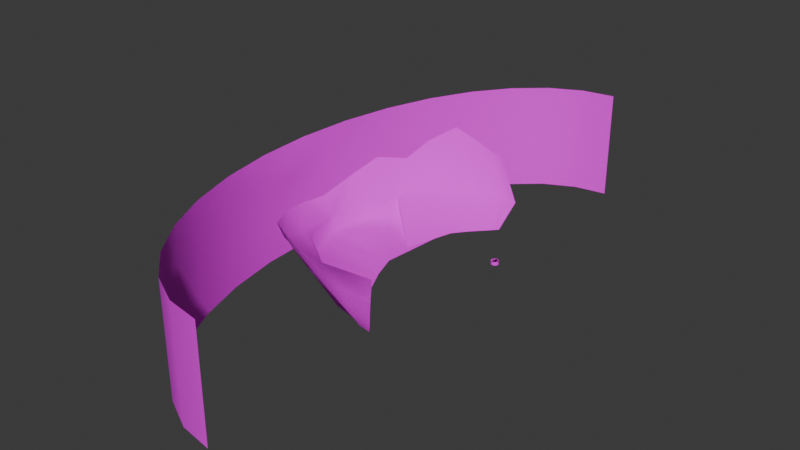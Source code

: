 # Source: Assets.blend  (saved by Blender 4.5.90; exported with 4.5.12 LTS)
import bpy
from mathutils import Matrix  # noqa: F401  (used for matrix-valued properties, if any)

bpy.ops.wm.read_factory_settings(use_empty=True)
scene = bpy.context.scene
scene.name = 'Scene'

# ---- collections
col_collection = bpy.data.collections.new('Collection'); scene.collection.children.link(col_collection)

# ---- images (referenced by path relative to the original .blend; pixels are not part of the script)
import os
ASSET_DIR = os.environ.get("B2B_ASSET_DIR", "")  # directory of the original .blend (textures are referenced by path, not embedded)
HERE = os.path.dirname(os.path.abspath(__file__))  # packed textures are extracted next to this script under _unpacked/

def load_image(name, relpath, width, height, colorspace="sRGB"):
    """Load a texture the original file referenced (path relative to the .blend, or extracted next to this script)."""
    p = next((c for c in (os.path.join(HERE, relpath), os.path.join(ASSET_DIR, relpath)) if relpath and os.path.exists(c)), "")
    if p:
        img = bpy.data.images.load(p, check_existing=True)
        img.name = name
    else:  # same state as the original file: an image datablock whose file is absent (Cycles renders it pink)
        img = bpy.data.images.new(name, width, height)
        img.source = "FILE"
        img.filepath = "//" + (relpath or name)
    img.colorspace_settings.name = colorspace
    return img
img_t_rockfloor01_png = load_image('T_rockfloor01.png', 'Textures/T_rockfloor01.png', 1024, 1024, 'sRGB')
img_t_rockfloor02_png = load_image('T_rockfloor02.png', 'Textures/T_rockfloor02.png', 1024, 1024, 'sRGB')
img_t_background01_png = load_image('t_background01.png', 'Textures/t_background01.png', 1024, 1024, 'sRGB')

# ---- materials (node trees are filled in below, after node groups)
mat_m_roomwall01 = bpy.data.materials.new('m_roomwall01')
mat_m_stonewall01 = bpy.data.materials.new('m_stonewall01')
mat_m_stonefloor01 = bpy.data.materials.new('m_stonefloor01')
mat_m_stonetile01 = bpy.data.materials.new('m_stonetile01')
mat_m_woodstairs01 = bpy.data.materials.new('m_woodstairs01')
mat_t_backgroun01 = bpy.data.materials.new('T_backgroun01')

# ---- material node trees
mat_m_roomwall01.use_nodes = True; mat_m_roomwall01.node_tree.nodes.clear()
_N = mat_m_roomwall01.node_tree.nodes; _L = mat_m_roomwall01.node_tree.links
n0 = _N.new('ShaderNodeBsdfPrincipled'); n0.name = 'Principled BSDF'; n0.location = (-200, 100)
n0.inputs[0].default_value = (0.132, 0.04182, 0.05925, 1.0)
n0.inputs[2].default_value = 1.0
n1 = _N.new('ShaderNodeOutputMaterial'); n1.name = 'Material Output'; n1.location = (200, 100)
_L.new(n0.outputs[0], n1.inputs[0])
n1.is_active_output = True
mat_m_stonewall01.use_nodes = True; mat_m_stonewall01.node_tree.nodes.clear()
_N = mat_m_stonewall01.node_tree.nodes; _L = mat_m_stonewall01.node_tree.links
n0 = _N.new('ShaderNodeBsdfPrincipled'); n0.name = 'Principled BSDF'; n0.location = (-200, 100)
n0.inputs[2].default_value = 1.0
n1 = _N.new('ShaderNodeOutputMaterial'); n1.name = 'Material Output'; n1.location = (200, 100)
n2 = _N.new('ShaderNodeTexImage'); n2.name = 'Image Texture'; n2.location = (-490, 80)
n2.image = img_t_rockfloor01_png
_L.new(n0.outputs[0], n1.inputs[0])
_L.new(n2.outputs[0], n0.inputs[0])
n1.is_active_output = True
mat_m_stonefloor01.use_nodes = True; mat_m_stonefloor01.node_tree.nodes.clear()
_N = mat_m_stonefloor01.node_tree.nodes; _L = mat_m_stonefloor01.node_tree.links
n0 = _N.new('ShaderNodeBsdfPrincipled'); n0.name = 'Principled BSDF'; n0.location = (-200, 100)
n0.inputs[2].default_value = 1.0
n1 = _N.new('ShaderNodeOutputMaterial'); n1.name = 'Material Output'; n1.location = (200, 100)
n2 = _N.new('ShaderNodeTexImage'); n2.name = 'Image Texture'; n2.location = (-490, 80)
n2.image = img_t_rockfloor01_png
_L.new(n0.outputs[0], n1.inputs[0])
_L.new(n2.outputs[0], n0.inputs[0])
n1.is_active_output = True
mat_m_stonetile01.use_nodes = True; mat_m_stonetile01.node_tree.nodes.clear()
_N = mat_m_stonetile01.node_tree.nodes; _L = mat_m_stonetile01.node_tree.links
n0 = _N.new('ShaderNodeBsdfPrincipled'); n0.name = 'Principled BSDF'; n0.location = (-200, 100)
n0.inputs[2].default_value = 1.0
n1 = _N.new('ShaderNodeOutputMaterial'); n1.name = 'Material Output'; n1.location = (200, 100)
n2 = _N.new('ShaderNodeTexImage'); n2.name = 'Image Texture'; n2.location = (-490, 80)
n2.image = img_t_rockfloor02_png
_L.new(n0.outputs[0], n1.inputs[0])
_L.new(n2.outputs[0], n0.inputs[0])
n1.is_active_output = True
mat_m_woodstairs01.use_nodes = True; mat_m_woodstairs01.node_tree.nodes.clear()
_N = mat_m_woodstairs01.node_tree.nodes; _L = mat_m_woodstairs01.node_tree.links
n0 = _N.new('ShaderNodeBsdfPrincipled'); n0.name = 'Principled BSDF'; n0.location = (-200, 100)
n0.inputs[0].default_value = (0.1601, 0.04571, 0.0, 1.0)
n0.inputs[2].default_value = 1.0
n1 = _N.new('ShaderNodeOutputMaterial'); n1.name = 'Material Output'; n1.location = (200, 100)
_L.new(n0.outputs[0], n1.inputs[0])
n1.is_active_output = True
mat_t_backgroun01.use_nodes = True; mat_t_backgroun01.node_tree.nodes.clear()
_N = mat_t_backgroun01.node_tree.nodes; _L = mat_t_backgroun01.node_tree.links
n0 = _N.new('ShaderNodeBsdfPrincipled'); n0.name = 'Principled BSDF'; n0.location = (-200, 100)
n0.inputs[2].default_value = 1.0
n1 = _N.new('ShaderNodeOutputMaterial'); n1.name = 'Material Output'; n1.location = (200, 100)
n2 = _N.new('ShaderNodeTexImage'); n2.name = 'Image Texture'; n2.location = (-490, 80)
n2.image = img_t_background01_png
_L.new(n0.outputs[0], n1.inputs[0])
_L.new(n2.outputs[0], n0.inputs[0])
n1.is_active_output = True

# ---- world
world_world = bpy.data.worlds.new('World'); scene.world = world_world
world_world.use_nodes = True; world_world.node_tree.nodes.clear()
_N = world_world.node_tree.nodes; _L = world_world.node_tree.links
n0 = _N.new('ShaderNodeOutputWorld'); n0.name = 'World Output'; n0.location = (200, 100)
n1 = _N.new('ShaderNodeBackground'); n1.name = 'Background'; n1.location = (-200, 100)
n1.inputs[0].default_value = (0.05088, 0.05088, 0.05088, 1.0)
_L.new(n1.outputs[0], n0.inputs[0])
n0.is_active_output = True
world_world.color = (0.05088, 0.05088, 0.05088)
world_world.sun_shadow_jitter_overblur = 0.0

# ---- meshes
me_cylinder_001 = bpy.data.meshes.new('Cylinder.001')
me_cylinder_001.from_pydata([(0.0, 4.977, 0.0), (0.971, 4.881, 0.0), (1.905, 4.598, 0.0), (2.765, 4.138, 0.0), (3.519, 3.519, 0.0), (4.138, 2.765, 0.0), (4.598, 1.905, 0.0), (4.881, 0.971, 0.0), (4.977, 0.0, 0.0), (4.881, -0.971, 0.0), (4.598, -1.905, 0.0), (4.138, -2.765, 0.0), (3.519, -3.519, 0.0), (2.765, -4.138, 0.0), (1.905, -4.598, 0.0), (0.971, -4.881, 0.0), (0.0, -4.977, 0.0), (-0.971, -4.881, 0.0), (-1.905, -4.598, 0.0), (-2.765, -4.138, 0.0), (-3.519, -3.519, 0.0), (-4.138, -2.765, 0.0), (-4.598, -1.905, 0.0), (-4.881, -0.971, 0.0), (-4.977, 0.0, 0.0), (-4.881, 0.971, 0.0), (-4.598, 1.905, 0.0), (-4.138, 2.765, 0.0), (-3.519, 3.519, 0.0), (-2.765, 4.138, 0.0), (-1.905, 4.598, 0.0), (-0.971, 4.881, 0.0), (-0.971, 4.881, -0.539), (-1.905, 4.598, -0.539), (-2.765, 4.138, -0.539), (-3.519, 3.519, -0.539), (-4.138, 2.765, -0.539), (-4.598, 1.905, -0.539), (-4.881, 0.971, -0.539), (-4.977, 0.0, -0.539), (-4.881, -0.971, -0.539), (-4.598, -1.905, -0.539), (-4.138, -2.765, -0.539), (-3.519, -3.519, -0.539), (-2.765, -4.138, -0.539), (-1.905, -4.598, -0.539), (-0.971, -4.881, -0.539), (0.0, -4.977, -0.539), (0.971, -4.881, -0.539), (1.905, -4.598, -0.539), (2.765, -4.138, -0.539), (3.519, -3.519, -0.539), (4.138, -2.765, -0.539), (4.598, -1.905, -0.539), (4.881, -0.971, -0.539), (4.977, 0.0, -0.539), (4.881, 0.971, -0.539), (4.598, 1.905, -0.539), (4.138, 2.765, -0.539), (3.519, 3.519, -0.539), (2.765, 4.138, -0.539), (1.905, 4.598, -0.539), (0.0, 4.977, -0.539), (0.971, 4.881, -0.539), (-6.262, -4.184, 0.0), (-6.958, -2.882, 0.0), (-7.387, -1.469, 0.0), (-7.531, 0.0, 0.0), (-7.387, 1.469, 0.0), (-6.958, 2.882, 0.0), (-6.958, 2.882, -0.539), (-7.387, 1.469, -0.539), (-7.531, 0.0, -0.539), (-7.387, -1.469, -0.539), (-6.958, -2.882, -0.539), (-6.262, -4.184, -0.539), (-6.356, -2.743, -0.4421), (-6.356, -2.743, -0.04058), (-4.608, -1.928, -0.4421), (-4.608, -1.928, -0.04058), (-5.799, -3.781, -0.2539), (-5.799, -3.781, 0.1476), (-4.215, -2.682, -0.2539), (-4.215, -2.682, 0.1476), (-5.074, -4.71, -0.06568), (-5.074, -4.71, 0.3359), (-3.699, -3.358, -0.06568), (-3.699, -3.358, 0.3359), (-4.202, -5.502, 0.1226), (-4.202, -5.502, 0.5241), (-3.076, -3.936, 0.1226), (-3.076, -3.936, 0.5241), (-3.208, -6.135, 0.3108), (-3.208, -6.135, 0.7123), (-2.364, -4.401, 0.3108), (-2.364, -4.401, 0.7123), (-2.121, -6.59, 0.499), (-2.121, -6.59, 0.9006), (-1.584, -4.738, 0.499), (-1.584, -4.738, 0.9006), (-0.9731, -6.854, 0.6872), (-0.9731, -6.854, 1.089), (-0.7573, -4.938, 0.6872), (-0.7573, -4.938, 1.089), (0.2032, -6.92, 0.8755), (0.2032, -6.92, 1.277), (0.09094, -4.995, 0.8755), (0.09094, -4.995, 1.277), (1.374, -6.785, 1.064), (1.374, -6.785, 1.465), (0.9366, -4.907, 1.064), (0.9366, -4.907, 1.465), (2.504, -6.454, 1.252), (2.504, -6.454, 1.653), (1.755, -4.677, 1.252), (1.755, -4.677, 1.653), (3.562, -5.936, 1.44), (3.562, -5.936, 1.842), (2.523, -4.312, 1.44), (2.523, -4.312, 1.842), (4.517, -5.246, 1.628), (4.517, -5.246, 2.03), (3.217, -3.822, 1.628), (3.217, -3.822, 2.03), (5.342, -4.404, 1.817), (5.342, -4.404, 2.218), (3.819, -3.221, 1.817), (3.819, -3.221, 2.218), (6.011, -3.435, 2.005), (6.011, -3.435, 2.406), (4.31, -2.527, 2.005), (4.31, -2.527, 2.406), (6.506, -2.366, 2.193), (6.506, -2.366, 2.595), (4.676, -1.759, 2.193), (4.676, -1.759, 2.595), (6.813, -1.228, 2.381), (6.813, -1.228, 2.783), (4.906, -0.941, 2.381), (4.906, -0.941, 2.783), (6.923, -0.05503, 2.57), (6.923, -0.05503, 2.971), (4.995, -0.09542, 2.57), (4.995, -0.09542, 2.971), (6.832, 1.12, 2.758), (6.832, 1.12, 3.159), (4.939, 0.7529, 2.758), (4.939, 0.7529, 3.159), (6.543, 2.262, 2.946), (6.543, 2.262, 3.348), (4.739, 1.579, 2.946), (4.739, 1.579, 3.348), (6.065, 3.339, 3.134), (6.065, 3.339, 3.536), (4.403, 2.36, 3.134), (4.403, 2.36, 3.536), (5.411, 4.319, 3.322), (5.411, 4.319, 3.724), (3.939, 3.073, 3.322), (3.939, 3.073, 3.724), (4.6, 5.174, 3.511), (4.6, 5.174, 3.912), (3.361, 3.696, 3.511), (3.361, 3.696, 3.912), (3.656, 5.879, 3.699), (3.656, 5.879, 4.1), (2.686, 4.212, 3.699), (2.686, 4.212, 4.1), (2.607, 6.414, 3.887), (2.607, 6.414, 4.289), (1.932, 4.607, 3.887), (1.932, 4.607, 4.289), (1.481, 6.763, 4.075), (1.481, 6.763, 4.477), (1.123, 4.868, 4.075), (1.123, 4.868, 4.477), (0.3132, 6.916, 4.264), (0.3132, 6.916, 4.665), (0.2816, 4.988, 4.264), (0.2816, 4.988, 4.665), (-0.864, 6.869, 4.452), (-0.864, 6.869, 4.853), (-0.5682, 4.963, 4.452), (-0.5682, 4.963, 4.853), (-2.016, 6.623, 4.64), (-2.016, 6.623, 5.042), (-1.402, 4.795, 4.64), (-1.402, 4.795, 5.042), (-3.11, 6.185, 4.828), (-3.11, 6.185, 5.23), (-2.194, 4.488, 4.828), (-2.194, 4.488, 5.23), (-4.114, 5.568, 5.016), (-4.114, 5.568, 5.418), (-2.923, 4.051, 5.016), (-2.923, 4.051, 5.418), (-4.998, 4.79, 5.205), (-4.998, 4.79, 5.606), (-3.568, 3.496, 5.205), (-3.568, 3.496, 5.606), (-5.738, 3.873, 5.393), (-5.738, 3.873, 5.794), (-4.109, 2.841, 5.393), (-4.109, 2.841, 5.794), (-6.312, 2.844, 5.581), (-6.312, 2.844, 5.983), (-4.531, 2.103, 5.581), (-4.531, 2.103, 5.983), (-1.965e-08, 4.957, -0.1429), (-1.965e-08, 4.957, 5.691), (0.967, 4.861, -0.1429), (0.967, 4.861, 5.691), (1.897, 4.579, -0.1429), (1.897, 4.579, 5.691), (2.754, 4.121, -0.1429), (2.754, 4.121, 5.691), (3.505, 3.505, -0.1429), (3.505, 3.505, 5.691), (4.121, 2.754, -0.1429), (4.121, 2.754, 5.691), (4.579, 1.897, -0.1429), (4.579, 1.897, 5.691), (4.861, 0.967, -0.1429), (4.861, 0.967, 5.691), (4.957, 1.339e-08, -0.1429), (4.957, 1.339e-08, 5.691), (4.861, -0.967, -0.1429), (4.861, -0.967, 5.691), (4.579, -1.897, -0.1429), (4.579, -1.897, 5.691), (4.121, -2.754, -0.1429), (4.121, -2.754, 5.691), (3.505, -3.505, -0.1429), (3.505, -3.505, 5.691), (2.754, -4.121, -0.1429), (2.754, -4.121, 5.691), (1.897, -4.579, -0.1429), (1.897, -4.579, 5.691), (0.967, -4.861, -0.1429), (0.967, -4.861, 5.691), (-1.965e-08, -4.957, -0.1429), (-1.965e-08, -4.957, 5.691), (-0.967, -4.861, -0.1429), (-0.967, -4.861, 5.691), (-1.897, -4.579, -0.1429), (-1.897, -4.579, 5.691), (-2.754, -4.121, -0.1429), (-2.754, -4.121, 5.691), (-3.505, -3.505, -0.1429), (-3.505, -3.505, 5.691), (-4.121, -2.754, -0.1429), (-4.121, -2.754, 5.691), (-4.579, -1.897, -0.1429), (-4.579, -1.897, 5.691), (-4.861, -0.967, -0.1429), (-4.861, -0.967, 5.691), (-4.957, 1.339e-08, 5.691), (-4.861, 0.967, -0.1429), (-4.861, 0.967, 5.691), (-4.579, 1.897, -0.1429), (-4.579, 1.897, 5.691), (-4.121, 2.754, -0.1429), (-4.121, 2.754, 5.691), (-3.505, 3.505, -0.1429), (-3.505, 3.505, 5.691), (-2.754, 4.121, -0.1429), (-2.754, 4.121, 5.691), (-1.897, 4.579, -0.1429), (-1.897, 4.579, 5.691), (-0.967, 4.861, -0.1429), (-0.967, 4.861, 5.691), (-4.349e-08, 7.031, -2.533e-07), (-4.349e-08, 7.031, 6.0), (1.372, 6.896, -2.533e-07), (1.372, 6.896, 6.0), (2.691, 6.496, -2.533e-07), (2.691, 6.496, 6.0), (3.906, 5.846, -2.533e-07), (3.906, 5.846, 6.0), (4.972, 4.972, -2.533e-07), (4.972, 4.972, 6.0), (5.846, 3.906, -2.533e-07), (5.846, 3.906, 6.0), (6.496, 2.691, -2.533e-07), (6.496, 2.691, 6.0), (6.896, 1.372, -2.533e-07), (6.896, 1.372, 6.0), (7.031, 2.354e-08, -2.533e-07), (7.031, 2.354e-08, 6.0), (6.896, -1.372, -2.533e-07), (6.896, -1.372, 6.0), (6.496, -2.691, -2.533e-07), (6.496, -2.691, 6.0), (5.846, -3.906, -2.533e-07), (5.846, -3.906, 6.0), (4.972, -4.972, -2.533e-07), (4.972, -4.972, 6.0), (3.906, -5.846, -2.533e-07), (3.906, -5.846, 6.0), (2.691, -6.496, -2.533e-07), (2.691, -6.496, 6.0), (1.372, -6.896, -2.533e-07), (1.372, -6.896, 6.0), (-4.349e-08, -7.031, -2.533e-07), (-4.349e-08, -7.031, 6.0), (-1.372, -6.896, -2.533e-07), (-1.372, -6.896, 6.0), (-2.691, -6.496, -2.533e-07), (-2.691, -6.496, 6.0), (-3.906, -5.846, -2.533e-07), (-3.906, -5.846, 6.0), (-4.972, -4.972, -2.533e-07), (-4.972, -4.972, 6.0), (-5.846, -3.906, -2.533e-07), (-5.846, -3.906, 6.0), (-6.496, -2.691, -2.533e-07), (-6.496, -2.691, 6.0), (-6.896, -1.372, -2.533e-07), (-6.896, -1.372, 6.0), (-7.031, 2.354e-08, -2.533e-07), (-7.031, 2.354e-08, 6.0), (-6.896, 1.372, -2.533e-07), (-6.896, 1.372, 6.0), (-6.496, 2.691, -2.533e-07), (-6.496, 2.691, 6.0), (-5.846, 3.906, -2.533e-07), (-5.846, 3.906, 6.0), (-4.972, 4.972, -2.533e-07), (-4.972, 4.972, 6.0), (-3.906, 5.846, -2.533e-07), (-3.906, 5.846, 6.0), (-2.691, 6.496, -2.533e-07), (-2.691, 6.496, 6.0), (-1.372, 6.896, -2.533e-07), (-1.372, 6.896, 6.0), (-1.965e-08, 4.957, 2.929), (0.967, 4.861, 2.929), (1.897, 4.579, 2.929), (2.754, 4.121, 2.929), (3.505, 3.505, 2.929), (4.121, 2.754, 2.929), (4.579, 1.897, 2.929), (4.861, 0.967, 2.929), (4.957, 1.339e-08, 2.929), (4.861, -0.967, 2.929), (4.579, -1.897, 2.929), (4.121, -2.754, 2.929), (3.505, -3.505, 2.929), (2.754, -4.121, 2.929), (1.897, -4.579, 2.929), (0.967, -4.861, 2.929), (-1.965e-08, -4.957, 2.929), (-0.967, -4.861, 2.929), (-1.897, -4.579, 2.929), (-2.754, -4.121, 2.929), (-3.505, -3.505, 2.929), (-4.121, -2.754, 2.929), (-4.579, -1.897, 2.929), (-4.861, -0.967, 2.929), (-4.957, 1.339e-08, 2.929), (-4.861, 0.967, 2.929), (-4.579, 1.897, 2.929), (-4.121, 2.754, 2.929), (-3.505, 3.505, 2.929), (-2.754, 4.121, 2.929), (-1.897, 4.579, 2.929), (-0.967, 4.861, 2.929), (-1.372, 6.896, 2.929), (-2.691, 6.496, 2.929), (-3.906, 5.846, 2.929), (-4.972, 4.972, 2.929), (-5.846, 3.906, 2.929), (-6.496, 2.691, 2.929), (-6.896, 1.372, 2.929), (-7.031, 2.354e-08, 2.929), (-6.896, -1.372, 2.929), (-6.496, -2.691, 2.929), (-5.846, -3.906, 2.929), (-4.972, -4.972, 2.929), (-3.906, -5.846, 2.929), (-2.691, -6.496, 2.929), (-1.372, -6.896, 2.929), (-4.349e-08, -7.031, 2.929), (1.372, -6.896, 2.929), (2.691, -6.496, 2.929), (3.906, -5.846, 2.929), (4.972, -4.972, 2.929), (5.846, -3.906, 2.929), (6.496, -2.691, 2.929), (6.896, -1.372, 2.929), (7.031, 2.354e-08, 2.929), (6.896, 1.372, 2.929), (6.496, 2.691, 2.929), (5.846, 3.906, 2.929), (4.972, 4.972, 2.929), (3.906, 5.846, 2.929), (2.691, 6.496, 2.929), (1.372, 6.896, 2.929), (-4.349e-08, 7.031, 2.929), (-1.965e-08, 4.957, 2.161), (0.967, 4.861, 2.161), (1.897, 4.579, 2.161), (2.754, 4.121, 2.161), (3.505, 3.505, 2.161), (4.121, 2.754, 2.161), (4.579, 1.897, 2.161), (4.861, 0.967, 2.161), (4.957, 1.339e-08, 2.161), (4.861, -0.967, 2.161), (4.579, -1.897, 2.161), (4.121, -2.754, 2.161), (3.505, -3.505, 2.161), (2.754, -4.121, 2.161), (1.897, -4.579, 2.161), (0.967, -4.861, 2.161), (-1.965e-08, -4.957, 2.161), (-0.967, -4.861, 2.161), (-1.897, -4.579, 2.161), (-2.754, -4.121, 2.161), (-3.505, -3.505, 2.161), (-4.121, -2.754, 2.161), (-4.579, -1.897, 2.161), (-4.861, -0.967, 2.161), (-4.861, 0.967, 2.161), (-4.579, 1.897, 2.161), (-4.121, 2.754, 2.161), (-3.505, 3.505, 2.161), (-2.754, 4.121, 2.161), (-1.897, 4.579, 2.161), (-0.967, 4.861, 2.161), (-4.349e-08, 7.031, 2.161), (1.372, 6.896, 2.161), (2.691, 6.496, 2.161), (3.906, 5.846, 2.161), (4.972, 4.972, 2.161), (5.846, 3.906, 2.161), (6.496, 2.691, 2.161), (6.896, 1.372, 2.161), (7.031, 2.354e-08, 2.161), (6.896, -1.372, 2.161), (6.496, -2.691, 2.161), (5.846, -3.906, 2.161), (4.972, -4.972, 2.161), (3.906, -5.846, 2.161), (2.691, -6.496, 2.161), (1.372, -6.896, 2.161), (-4.349e-08, -7.031, 2.161), (-1.372, -6.896, 2.161), (-2.691, -6.496, 2.161), (-3.906, -5.846, 2.161), (-4.972, -4.972, 2.161), (-5.846, -3.906, 2.161), (-6.496, -2.691, 2.161), (-6.896, -1.372, 2.161), (-6.896, 1.372, 2.161), (-6.496, 2.691, 2.161), (-5.846, 3.906, 2.161), (-4.972, 4.972, 2.161), (-3.906, 5.846, 2.161), (-2.691, 6.496, 2.161), (-1.372, 6.896, 2.161), (1.372, 6.896, 1.009), (2.691, 6.496, 1.009), (3.906, 5.846, 1.009), (4.972, 4.972, 1.009), (5.846, 3.906, 1.009), (6.496, 2.691, 1.009), (6.896, 1.372, 1.009), (7.031, 2.354e-08, 1.009), (6.896, -1.372, 1.009), (6.496, -2.691, 1.009), (5.846, -3.906, 1.009), (4.972, -4.972, 1.009), (3.906, -5.846, 1.009), (2.691, -6.496, 1.009), (1.372, -6.896, 1.009), (-4.349e-08, -7.031, 1.009), (-1.372, -6.896, 1.009), (-2.691, -6.496, 1.009), (-3.906, -5.846, 1.009), (-4.972, -4.972, 1.009), (-5.846, -3.906, 1.009), (-6.496, -2.691, 1.009), (-6.896, -1.372, 0.602), (-7.031, 2.354e-08, 0.602), (-6.896, 1.372, 0.602), (-6.496, 2.691, 1.009), (-5.846, 3.906, 1.009), (-4.972, 4.972, 1.009), (-3.906, 5.846, 1.009), (-2.691, 6.496, 1.009), (-1.372, 6.896, 1.009), (-4.349e-08, 7.031, 1.009), (-1.452, 7.285, 6.0), (-1.452, 7.285, 2.959), (-2.845, 6.863, 6.0), (-2.845, 6.863, 2.959), (-4.129, 6.176, 6.0), (-4.129, 6.176, 2.959), (-5.255, 5.252, 6.0), (-5.255, 5.252, 2.959), (-6.179, 4.127, 6.0), (-6.179, 4.127, 2.959), (-6.865, 2.843, 6.0), (-6.865, 2.843, 2.959), (-7.288, 1.449, 6.0), (-7.288, 1.449, 2.959), (-7.431, 2.3e-08, 6.0), (-7.431, 2.3e-08, 3.117), (-7.288, -1.449, 6.0), (-7.288, -1.449, 2.959), (-6.865, -2.843, 6.0), (-6.865, -2.843, 2.959), (-6.179, -4.127, 6.0), (-6.179, -4.127, 2.959), (-5.255, -5.252, 6.0), (-5.255, -5.252, 2.959), (-4.129, -6.176, 6.0), (-4.129, -6.176, 2.959), (-2.845, -6.863, 6.0), (-2.845, -6.863, 2.959), (-1.452, -7.285, 6.0), (-1.452, -7.285, 2.959), (-0.002496, -7.428, 6.0), (-0.002496, -7.428, 2.959), (1.447, -7.285, 6.0), (1.447, -7.285, 2.959), (2.84, -6.863, 6.0), (2.84, -6.863, 2.959), (4.124, -6.176, 6.0), (4.124, -6.176, 2.959), (5.25, -5.252, 6.0), (5.25, -5.252, 2.959), (6.174, -4.127, 6.0), (6.174, -4.127, 2.959), (6.86, -2.843, 6.0), (6.86, -2.843, 2.959), (7.283, -1.449, 6.0), (7.283, -1.449, 2.959), (7.426, 2.3e-08, 6.0), (7.426, 2.3e-08, 2.959), (7.283, 1.449, 6.0), (7.283, 1.449, 2.959), (6.86, 2.843, 6.0), (6.86, 2.843, 2.959), (6.174, 4.127, 6.0), (6.174, 4.127, 2.959), (5.25, 5.252, 6.0), (5.25, 5.252, 2.959), (4.124, 6.176, 6.0), (4.124, 6.176, 2.959), (2.84, 6.863, 6.0), (2.84, 6.863, 2.959), (1.447, 7.285, 6.0), (1.447, 7.285, 2.959), (-0.002496, 7.428, 2.533e-07), (1.447, 7.285, 2.533e-07), (-0.002496, 7.428, 6.0), (-0.002496, 7.428, 2.959), (2.84, 6.863, 2.533e-07), (4.124, 6.176, 2.533e-07), (5.25, 5.252, 2.533e-07), (6.174, 4.127, 2.533e-07), (6.86, 2.843, 2.533e-07), (7.283, 1.449, 2.533e-07), (7.426, 2.3e-08, 2.533e-07), (7.283, -1.449, 2.533e-07), (6.86, -2.843, 2.533e-07), (6.174, -4.127, 2.533e-07), (5.25, -5.252, 2.533e-07), (4.124, -6.176, 2.533e-07), (2.84, -6.863, 2.533e-07), (1.447, -7.285, 2.533e-07), (-0.002496, -7.428, 2.533e-07), (-1.452, -7.285, 2.533e-07), (-2.845, -6.863, 2.533e-07), (-4.129, -6.176, 2.533e-07), (-5.255, -5.252, 2.533e-07), (-6.179, -4.127, 2.533e-07), (-6.865, -2.843, 2.533e-07), (-7.288, -1.449, 2.533e-07), (-7.431, 2.3e-08, 2.533e-07), (-7.288, 1.449, 2.533e-07), (-6.865, 2.843, 2.533e-07), (-6.179, 4.127, 2.533e-07), (-5.255, 5.252, 2.533e-07), (-4.129, 6.176, 2.533e-07), (-2.845, 6.863, 2.533e-07), (-1.452, 7.285, 2.533e-07), (-7.288, -1.449, 2.148), (-0.002496, 7.428, 2.148), (1.447, 7.285, 0.9312), (2.84, 6.863, 0.9312), (4.124, 6.176, 0.9312), (5.25, 5.252, 0.9312), (6.174, 4.127, 0.9312), (6.86, 2.843, 0.9312), (7.283, 1.449, 0.9312), (7.426, 2.3e-08, 0.9312), (7.283, -1.449, 0.9312), (6.86, -2.843, 0.9312), (6.174, -4.127, 0.9312), (5.25, -5.252, 0.9312), (4.124, -6.176, 0.9312), (2.84, -6.863, 0.9312), (1.447, -7.285, 0.9312), (-0.002496, -7.428, 0.9312), (-1.452, -7.285, 0.9312), (-2.845, -6.863, 0.9312), (-4.129, -6.176, 0.9312), (-5.255, -5.252, 0.9312), (-6.179, -4.127, 0.9312), (-6.865, -2.843, 0.9312), (-7.288, -1.449, 0.5013), (-7.431, 2.3e-08, 0.5013), (-7.288, 1.449, 0.5013), (-6.865, 2.843, 0.9312), (-6.179, 4.127, 0.9312), (-5.255, 5.252, 0.9312), (-4.129, 6.176, 0.9312), (-2.845, 6.863, 0.9312), (-1.452, 7.285, 0.9312), (-0.002496, 7.428, 0.9312), (1.447, 7.285, 2.148), (2.84, 6.863, 2.148), (4.124, 6.176, 2.148), (5.25, 5.252, 2.148), (6.174, 4.127, 2.148), (6.86, 2.843, 2.148), (7.283, 1.449, 2.148), (7.426, 2.3e-08, 2.148), (7.283, -1.449, 2.148), (6.86, -2.843, 2.148), (6.174, -4.127, 2.148), (5.25, -5.252, 2.148), (4.124, -6.176, 2.148), (2.84, -6.863, 2.148), (1.447, -7.285, 2.148), (-0.002496, -7.428, 2.148), (-1.452, -7.285, 2.148), (-2.845, -6.863, 2.148), (-4.129, -6.176, 2.148), (-5.255, -5.252, 2.148), (-6.179, -4.127, 2.148), (-6.865, -2.843, 2.148), (-7.288, 1.449, 2.148), (-6.865, 2.843, 2.148), (-6.179, 4.127, 2.148), (-5.255, 5.252, 2.148), (-4.129, 6.176, 2.148), (-2.845, 6.863, 2.148), (-1.452, 7.285, 2.148), (0.007381, 4.492, -0.1429), (0.8837, 4.405, -0.1429), (0.8837, 4.405, 5.691), (0.007381, 4.492, 5.691), (0.007381, 4.492, 2.929), (1.726, 4.15, -0.1429), (1.726, 4.15, 5.691), (2.503, 3.735, -0.1429), (2.503, 3.735, 5.691), (3.184, 3.176, -0.1429), (3.184, 3.176, 5.691), (3.742, 2.495, -0.1429), (3.742, 2.495, 5.691), (4.157, 1.719, -0.1429), (4.157, 1.719, 5.691), (4.413, 0.8763, -0.1429), (4.413, 0.8763, 5.691), (4.499, 1.143e-08, -0.1429), (4.499, 1.143e-08, 5.691), (4.413, -0.8763, -0.1429), (4.413, -0.8763, 5.691), (4.157, -1.719, -0.1429), (4.157, -1.719, 5.691), (3.742, -2.495, -0.1429), (3.742, -2.495, 5.691), (3.184, -3.176, -0.1429), (3.184, -3.176, 5.691), (2.503, -3.735, -0.1429), (2.503, -3.735, 5.691), (1.726, -4.15, -0.1429), (1.726, -4.15, 5.691), (0.8837, -4.405, -0.1429), (0.8837, -4.405, 5.691), (0.007381, -4.492, -0.1429), (0.007381, -4.492, 5.691), (-0.8689, -4.405, -0.1429), (-0.8689, -4.405, 5.691), (-1.712, -4.15, -0.1429), (-1.712, -4.15, 5.691), (-2.488, -3.735, -0.1429), (-2.488, -3.735, 5.691), (-3.169, -3.176, -0.1429), (-3.169, -3.176, 5.691), (-3.727, -2.495, -0.1429), (-3.727, -2.495, 5.691), (-4.142, -1.719, -0.1429), (-4.142, -1.719, 5.691), (-4.398, -0.8763, -0.1429), (-4.398, -0.8763, 5.691), (-4.484, 1.143e-08, 5.691), (-4.398, 0.8763, 5.691), (-4.398, 0.8763, -0.1429), (-4.142, 1.719, -0.1429), (-4.142, 1.719, 5.691), (-3.727, 2.495, -0.1429), (-3.727, 2.495, 5.691), (-3.169, 3.176, -0.1429), (-3.169, 3.176, 5.691), (-2.488, 3.735, -0.1429), (-2.488, 3.735, 5.691), (-1.712, 4.15, -0.1429), (-1.712, 4.15, 5.691), (-0.8689, 4.405, -0.1429), (-0.8689, 4.405, 5.691), (0.007381, 4.492, 2.161), (0.8837, 4.405, 2.929), (1.726, 4.15, 2.929), (2.503, 3.735, 2.929), (3.184, 3.176, 2.929), (3.742, 2.495, 2.929), (4.157, 1.719, 2.929), (4.413, 0.8763, 2.929), (4.499, 1.143e-08, 2.929), (4.413, -0.8763, 2.929), (4.157, -1.719, 2.929), (3.742, -2.495, 2.929), (3.184, -3.176, 2.929), (2.503, -3.735, 2.929), (1.726, -4.15, 2.929), (0.8837, -4.405, 2.929), (0.007381, -4.492, 2.929), (-0.8689, -4.405, 2.929), (-1.712, -4.15, 2.929), (-2.488, -3.735, 2.929), (-3.169, -3.176, 2.929), (-3.727, -2.495, 2.929), (-4.142, -1.719, 2.929), (-4.398, -0.8763, 2.929), (-4.484, 1.143e-08, 2.929), (-4.398, 0.8763, 2.929), (-4.142, 1.719, 2.929), (-3.727, 2.495, 2.929), (-3.169, 3.176, 2.929), (-2.488, 3.735, 2.929), (-1.712, 4.15, 2.929), (-0.8689, 4.405, 2.929), (0.8837, 4.405, 2.161), (1.726, 4.15, 2.161), (2.503, 3.735, 2.161), (3.184, 3.176, 2.161), (3.742, 2.495, 2.161), (4.157, 1.719, 2.161), (4.413, 0.8763, 2.161), (4.499, 1.143e-08, 2.161), (4.413, -0.8763, 2.161), (4.157, -1.719, 2.161), (3.742, -2.495, 2.161), (3.184, -3.176, 2.161), (2.503, -3.735, 2.161), (1.726, -4.15, 2.161), (0.8837, -4.405, 2.161), (0.007381, -4.492, 2.161), (-0.8689, -4.405, 2.161), (-1.712, -4.15, 2.161), (-2.488, -3.735, 2.161), (-3.169, -3.176, 2.161), (-3.727, -2.495, 2.161), (-4.142, -1.719, 2.161), (-4.398, -0.8763, 2.161), (-4.398, 0.8763, 2.161), (-4.142, 1.719, 2.161), (-3.727, 2.495, 2.161), (-3.169, 3.176, 2.161), (-2.488, 3.735, 2.161), (-1.712, 4.15, 2.161), (-0.8689, 4.405, 2.161)], [], [(1, 0, 31, 30, 29, 28, 27, 26, 25, 24, 23, 22, 21, 20, 19, 18, 17, 16, 15, 14, 13, 12, 11, 10, 9, 8, 7, 6, 5, 4, 3, 2), (63, 61, 60, 59, 58, 57, 56, 55, 54, 53, 52, 51, 50, 49, 48, 47, 46, 45, 44, 43, 42, 41, 40, 39, 38, 37, 36, 35, 34, 33, 32, 62), (65, 74, 75, 64), (66, 73, 74, 65), (67, 72, 73, 66), (68, 71, 72, 67), (69, 70, 71, 68), (21, 22, 65, 64), (22, 23, 66, 65), (23, 24, 67, 66), (24, 25, 68, 67), (25, 26, 69, 68), (37, 38, 71, 70), (38, 39, 72, 71), (39, 40, 73, 72), (40, 41, 74, 73), (41, 42, 75, 74), (70, 69, 26, 37), (75, 42, 21, 64), (26, 27, 36, 37), (27, 28, 35, 36), (28, 29, 34, 35), (29, 30, 33, 34), (30, 31, 32, 33), (31, 0, 62, 32), (0, 1, 63, 62), (1, 2, 61, 63), (2, 3, 60, 61), (3, 4, 59, 60), (4, 5, 58, 59), (5, 6, 57, 58), (6, 7, 56, 57), (7, 8, 55, 56), (8, 9, 54, 55), (9, 10, 53, 54), (10, 11, 52, 53), (11, 12, 51, 52), (12, 13, 50, 51), (13, 14, 49, 50), (14, 15, 48, 49), (15, 16, 47, 48), (16, 17, 46, 47), (17, 18, 45, 46), (18, 19, 44, 45), (19, 20, 43, 44), (20, 21, 42, 43), (78, 82, 80, 76), (82, 86, 84, 80), (86, 90, 88, 84), (90, 94, 92, 88), (94, 98, 96, 92), (98, 102, 100, 96), (102, 106, 104, 100), (106, 110, 108, 104), (110, 114, 112, 108), (114, 118, 116, 112), (118, 122, 120, 116), (122, 126, 124, 120), (126, 130, 128, 124), (130, 134, 132, 128), (134, 138, 136, 132), (138, 142, 140, 136), (142, 146, 144, 140), (146, 150, 148, 144), (150, 154, 152, 148), (154, 158, 156, 152), (158, 162, 160, 156), (162, 166, 164, 160), (166, 170, 168, 164), (170, 174, 172, 168), (174, 178, 176, 172), (178, 182, 180, 176), (182, 186, 184, 180), (186, 190, 188, 184), (190, 194, 192, 188), (194, 198, 196, 192), (198, 202, 200, 196), (202, 206, 204, 200), (77, 81, 83, 79), (81, 85, 87, 83), (85, 89, 91, 87), (89, 93, 95, 91), (93, 97, 99, 95), (97, 101, 103, 99), (101, 105, 107, 103), (105, 109, 111, 107), (109, 113, 115, 111), (113, 117, 119, 115), (117, 121, 123, 119), (121, 125, 127, 123), (125, 129, 131, 127), (129, 133, 135, 131), (133, 137, 139, 135), (137, 141, 143, 139), (141, 145, 147, 143), (145, 149, 151, 147), (149, 153, 155, 151), (153, 157, 159, 155), (157, 161, 163, 159), (161, 165, 167, 163), (165, 169, 171, 167), (169, 173, 175, 171), (173, 177, 179, 175), (177, 181, 183, 179), (181, 185, 187, 183), (185, 189, 191, 187), (189, 193, 195, 191), (193, 197, 199, 195), (197, 201, 203, 199), (201, 205, 207, 203), (76, 80, 81, 77), (80, 84, 85, 81), (84, 88, 89, 85), (88, 92, 93, 89), (92, 96, 97, 93), (96, 100, 101, 97), (100, 104, 105, 101), (104, 108, 109, 105), (108, 112, 113, 109), (112, 116, 117, 113), (116, 120, 121, 117), (120, 124, 125, 121), (124, 128, 129, 125), (128, 132, 133, 129), (132, 136, 137, 133), (136, 140, 141, 137), (140, 144, 145, 141), (144, 148, 149, 145), (148, 152, 153, 149), (152, 156, 157, 153), (156, 160, 161, 157), (160, 164, 165, 161), (164, 168, 169, 165), (168, 172, 173, 169), (172, 176, 177, 173), (176, 180, 181, 177), (180, 184, 185, 181), (184, 188, 189, 185), (188, 192, 193, 189), (192, 196, 197, 193), (196, 200, 201, 197), (200, 204, 205, 201), (79, 83, 82, 78), (83, 87, 86, 82), (87, 91, 90, 86), (91, 95, 94, 90), (95, 99, 98, 94), (99, 103, 102, 98), (103, 107, 106, 102), (107, 111, 110, 106), (111, 115, 114, 110), (115, 119, 118, 114), (119, 123, 122, 118), (123, 127, 126, 122), (127, 131, 130, 126), (131, 135, 134, 130), (135, 139, 138, 134), (139, 143, 142, 138), (143, 147, 146, 142), (147, 151, 150, 146), (151, 155, 154, 150), (155, 159, 158, 154), (159, 163, 162, 158), (163, 167, 166, 162), (167, 171, 170, 166), (171, 175, 174, 170), (175, 179, 178, 174), (179, 183, 182, 178), (183, 187, 186, 182), (187, 191, 190, 186), (191, 195, 194, 190), (195, 199, 198, 194), (199, 203, 202, 198), (203, 207, 206, 202), (78, 76, 77, 79), (206, 207, 205, 204), (335, 209, 211, 336), (336, 211, 213, 337), (337, 213, 215, 338), (338, 215, 217, 339), (339, 217, 219, 340), (340, 219, 221, 341), (341, 221, 223, 342), (342, 223, 225, 343), (343, 225, 227, 344), (344, 227, 229, 345), (345, 229, 231, 346), (346, 231, 233, 347), (347, 233, 235, 348), (348, 235, 237, 349), (349, 237, 239, 350), (350, 239, 241, 351), (351, 241, 243, 352), (352, 243, 245, 353), (353, 245, 247, 354), (354, 247, 249, 355), (355, 249, 251, 356), (356, 251, 253, 357), (357, 253, 255, 358), (358, 255, 256, 359), (359, 256, 258, 360), (360, 258, 260, 361), (361, 260, 262, 362), (362, 262, 264, 363), (363, 264, 266, 364), (364, 266, 268, 365), (365, 268, 270, 366), (366, 270, 209, 335), (398, 397, 274, 272), (397, 396, 276, 274), (396, 395, 278, 276), (395, 394, 280, 278), (394, 393, 282, 280), (393, 392, 284, 282), (392, 391, 286, 284), (391, 390, 288, 286), (390, 389, 290, 288), (389, 388, 292, 290), (388, 387, 294, 292), (387, 386, 296, 294), (386, 385, 298, 296), (385, 384, 300, 298), (384, 383, 302, 300), (383, 382, 304, 302), (382, 381, 306, 304), (381, 380, 308, 306), (380, 379, 310, 308), (379, 378, 312, 310), (378, 377, 314, 312), (377, 376, 316, 314), (376, 375, 318, 316), (375, 374, 320, 318), (374, 373, 322, 320), (373, 372, 324, 322), (372, 371, 326, 324), (371, 370, 328, 326), (370, 369, 330, 328), (369, 368, 332, 330), (368, 367, 334, 332), (367, 398, 272, 334), (429, 366, 335, 399), (428, 365, 366, 429), (427, 364, 365, 428), (426, 363, 364, 427), (425, 362, 363, 426), (424, 361, 362, 425), (423, 360, 361, 424), (359, 360, 423), (422, 358, 359), (421, 357, 358, 422), (420, 356, 357, 421), (419, 355, 356, 420), (418, 354, 355, 419), (417, 353, 354, 418), (416, 352, 353, 417), (415, 351, 352, 416), (414, 350, 351, 415), (413, 349, 350, 414), (412, 348, 349, 413), (411, 347, 348, 412), (410, 346, 347, 411), (409, 345, 346, 410), (408, 344, 345, 409), (407, 343, 344, 408), (406, 342, 343, 407), (405, 341, 342, 406), (404, 340, 341, 405), (403, 339, 340, 404), (402, 338, 339, 403), (401, 337, 338, 402), (400, 336, 337, 401), (399, 335, 336, 400), (430, 431, 397, 398), (431, 432, 396, 397), (432, 433, 395, 396), (433, 434, 394, 395), (434, 435, 393, 394), (435, 436, 392, 393), (436, 437, 391, 392), (437, 438, 390, 391), (438, 439, 389, 390), (439, 440, 388, 389), (440, 441, 387, 388), (441, 442, 386, 387), (442, 443, 385, 386), (443, 444, 384, 385), (444, 445, 383, 384), (445, 446, 382, 383), (446, 447, 381, 382), (447, 448, 380, 381), (448, 449, 379, 380), (449, 450, 378, 379), (450, 451, 377, 378), (451, 452, 376, 377), (452, 453, 375, 376), (453, 374, 375), (374, 454, 373), (454, 455, 372, 373), (455, 456, 371, 372), (456, 457, 370, 371), (457, 458, 369, 370), (458, 459, 368, 369), (459, 460, 367, 368), (210, 400, 401, 212), (212, 401, 402, 214), (214, 402, 403, 216), (216, 403, 404, 218), (218, 404, 405, 220), (220, 405, 406, 222), (222, 406, 407, 224), (224, 407, 408, 226), (226, 408, 409, 228), (228, 409, 410, 230), (230, 410, 411, 232), (232, 411, 412, 234), (234, 412, 413, 236), (236, 413, 414, 238), (238, 414, 415, 240), (240, 415, 416, 242), (242, 416, 417, 244), (244, 417, 418, 246), (246, 418, 419, 248), (248, 419, 420, 250), (250, 420, 421, 252), (252, 421, 422, 254), (257, 423, 424, 259), (259, 424, 425, 261), (261, 425, 426, 263), (263, 426, 427, 265), (265, 427, 428, 267), (267, 428, 429, 269), (269, 429, 399, 208), (460, 430, 398, 367), (208, 399, 400, 210), (490, 491, 460, 459), (489, 490, 459, 458), (488, 489, 458, 457), (487, 488, 457, 456), (486, 487, 456, 455), (485, 486, 455, 454), (482, 483, 453, 452), (481, 482, 452, 451), (480, 481, 451, 450), (479, 480, 450, 449), (478, 479, 449, 448), (477, 478, 448, 447), (476, 477, 447, 446), (475, 476, 446, 445), (474, 475, 445, 444), (473, 474, 444, 443), (472, 473, 443, 442), (471, 472, 442, 441), (470, 471, 441, 440), (469, 470, 440, 439), (468, 469, 439, 438), (467, 468, 438, 437), (466, 467, 437, 436), (465, 466, 436, 435), (464, 465, 435, 434), (463, 464, 434, 433), (462, 463, 433, 432), (461, 462, 432, 431), (492, 461, 431, 430), (491, 492, 430, 460), (333, 271, 492, 491), (271, 273, 461, 492), (273, 275, 462, 461), (275, 277, 463, 462), (277, 279, 464, 463), (279, 281, 465, 464), (281, 283, 466, 465), (283, 285, 467, 466), (285, 287, 468, 467), (287, 289, 469, 468), (289, 291, 470, 469), (291, 293, 471, 470), (293, 295, 472, 471), (295, 297, 473, 472), (297, 299, 474, 473), (299, 301, 475, 474), (301, 303, 476, 475), (303, 305, 477, 476), (305, 307, 478, 477), (307, 309, 479, 478), (309, 311, 480, 479), (311, 313, 481, 480), (313, 315, 482, 481), (315, 317, 483, 482), (317, 319, 484, 483), (319, 321, 485, 484), (321, 323, 486, 485), (323, 325, 487, 486), (325, 327, 488, 487), (327, 329, 489, 488), (329, 331, 490, 489), (331, 333, 491, 490), (558, 557, 553, 554), (554, 553, 551, 552), (552, 551, 549, 550), (550, 549, 547, 548), (548, 547, 545, 546), (546, 545, 543, 544), (544, 543, 541, 542), (542, 541, 539, 540), (540, 539, 537, 538), (538, 537, 535, 536), (536, 535, 533, 534), (534, 533, 531, 532), (532, 531, 529, 530), (530, 529, 527, 528), (528, 527, 525, 526), (526, 525, 523, 524), (524, 523, 521, 522), (522, 521, 519, 520), (520, 519, 517, 518), (518, 517, 515, 516), (516, 515, 513, 514), (514, 513, 511, 512), (512, 511, 509, 510), (510, 509, 507, 508), (508, 507, 505, 506), (506, 505, 503, 504), (504, 503, 501, 502), (502, 501, 499, 500), (500, 499, 497, 498), (498, 497, 495, 496), (496, 495, 493, 494), (494, 493, 557, 558), (590, 558, 554, 623), (623, 554, 552, 624), (624, 552, 550, 625), (625, 550, 548, 626), (626, 548, 546, 627), (627, 546, 544, 628), (628, 544, 542, 629), (629, 542, 540, 630), (630, 540, 538, 631), (631, 538, 536, 632), (632, 536, 534, 633), (633, 534, 532, 634), (634, 532, 530, 635), (635, 530, 528, 636), (636, 528, 526, 637), (637, 526, 524, 638), (638, 524, 522, 639), (639, 522, 520, 640), (640, 520, 518, 641), (641, 518, 516, 642), (642, 516, 514, 643), (643, 514, 512, 644), (644, 512, 510, 589), (589, 510, 508), (508, 506, 645), (645, 506, 504, 646), (646, 504, 502, 647), (647, 502, 500, 648), (648, 500, 498, 649), (649, 498, 496, 650), (650, 496, 494, 651), (651, 494, 558, 590), (620, 650, 651, 621), (619, 649, 650, 620), (618, 648, 649, 619), (617, 647, 648, 618), (616, 646, 647, 617), (615, 645, 646, 616), (612, 644, 589, 613), (611, 643, 644, 612), (610, 642, 643, 611), (609, 641, 642, 610), (608, 640, 641, 609), (607, 639, 640, 608), (606, 638, 639, 607), (605, 637, 638, 606), (604, 636, 637, 605), (603, 635, 636, 604), (602, 634, 635, 603), (601, 633, 634, 602), (600, 632, 633, 601), (599, 631, 632, 600), (598, 630, 631, 599), (597, 629, 630, 598), (596, 628, 629, 597), (595, 627, 628, 596), (594, 626, 627, 595), (593, 625, 626, 594), (592, 624, 625, 593), (591, 623, 624, 592), (622, 590, 623, 591), (621, 651, 590, 622), (588, 621, 622, 555), (555, 622, 591, 556), (556, 591, 592, 559), (559, 592, 593, 560), (560, 593, 594, 561), (561, 594, 595, 562), (562, 595, 596, 563), (563, 596, 597, 564), (564, 597, 598, 565), (565, 598, 599, 566), (566, 599, 600, 567), (567, 600, 601, 568), (568, 601, 602, 569), (569, 602, 603, 570), (570, 603, 604, 571), (571, 604, 605, 572), (572, 605, 606, 573), (573, 606, 607, 574), (574, 607, 608, 575), (575, 608, 609, 576), (576, 609, 610, 577), (577, 610, 611, 578), (578, 611, 612, 579), (579, 612, 613, 580), (580, 613, 614, 581), (581, 614, 615, 582), (582, 615, 616, 583), (583, 616, 617, 584), (584, 617, 618, 585), (585, 618, 619, 586), (586, 619, 620, 587), (587, 620, 621, 588), (483, 484, 614, 613), (484, 485, 615, 614), (374, 453, 589, 508), (453, 483, 613, 589), (454, 374, 508, 645), (485, 454, 645, 615), (656, 717, 654, 655), (717, 718, 658, 654), (718, 719, 660, 658), (719, 720, 662, 660), (720, 721, 664, 662), (721, 722, 666, 664), (722, 723, 668, 666), (723, 724, 670, 668), (724, 725, 672, 670), (725, 726, 674, 672), (726, 727, 676, 674), (727, 728, 678, 676), (728, 729, 680, 678), (729, 730, 682, 680), (730, 731, 684, 682), (731, 732, 686, 684), (732, 733, 688, 686), (733, 734, 690, 688), (734, 735, 692, 690), (735, 736, 694, 692), (736, 737, 696, 694), (737, 738, 698, 696), (738, 739, 700, 698), (739, 740, 701, 700), (740, 741, 702, 701), (741, 742, 705, 702), (742, 743, 707, 705), (743, 744, 709, 707), (744, 745, 711, 709), (745, 746, 713, 711), (746, 747, 715, 713), (747, 656, 655, 715), (777, 716, 656, 747), (776, 777, 747, 746), (775, 776, 746, 745), (774, 775, 745, 744), (773, 774, 744, 743), (772, 773, 743, 742), (771, 772, 742, 741), (740, 771, 741), (770, 740, 739), (769, 770, 739, 738), (768, 769, 738, 737), (767, 768, 737, 736), (766, 767, 736, 735), (765, 766, 735, 734), (764, 765, 734, 733), (763, 764, 733, 732), (762, 763, 732, 731), (761, 762, 731, 730), (760, 761, 730, 729), (759, 760, 729, 728), (758, 759, 728, 727), (757, 758, 727, 726), (756, 757, 726, 725), (755, 756, 725, 724), (754, 755, 724, 723), (753, 754, 723, 722), (752, 753, 722, 721), (751, 752, 721, 720), (750, 751, 720, 719), (749, 750, 719, 718), (748, 749, 718, 717), (716, 748, 717, 656), (653, 657, 749, 748), (657, 659, 750, 749), (659, 661, 751, 750), (661, 663, 752, 751), (663, 665, 753, 752), (665, 667, 754, 753), (667, 669, 755, 754), (669, 671, 756, 755), (671, 673, 757, 756), (673, 675, 758, 757), (675, 677, 759, 758), (677, 679, 760, 759), (679, 681, 761, 760), (681, 683, 762, 761), (683, 685, 763, 762), (685, 687, 764, 763), (687, 689, 765, 764), (689, 691, 766, 765), (691, 693, 767, 766), (693, 695, 768, 767), (695, 697, 769, 768), (697, 699, 770, 769), (703, 704, 772, 771), (704, 706, 773, 772), (706, 708, 774, 773), (708, 710, 775, 774), (710, 712, 776, 775), (712, 714, 777, 776), (714, 652, 716, 777), (652, 653, 748, 716), (359, 423, 771, 740), (422, 359, 740, 770), (254, 422, 770, 699), (423, 257, 703, 771)])
me_cylinder_001.polygons.foreach_set('use_smooth', [0, 0, 0, 0, 0, 0, 0, 0, 0, 0, 0, 0, 0, 0, 0, 0, 0, 0, 0, 0, 0, 0, 0, 0, 0, 0, 0, 0, 0, 0, 0, 0, 0, 0, 0, 0, 0, 0, 0, 0, 0, 0, 0, 0, 0, 0, 1, 1, 1, 1, 1, 1, 1, 1, 1, 1, 1, 1, 1, 1, 1, 1, 1, 1, 1, 1, 1, 1, 1, 1, 1, 1, 1, 1, 1, 1, 1, 1, 1, 1, 1, 1, 1, 1, 1, 1, 1, 1, 1, 1, 1, 1, 1, 1, 1, 1, 1, 1, 1, 1, 1, 1, 1, 1, 1, 1, 1, 1, 1, 1, 1, 1, 1, 1, 1, 1, 1, 1, 1, 1, 1, 1, 1, 1, 1, 1, 1, 1, 1, 1, 1, 1, 1, 1, 1, 1, 1, 1, 1, 1, 1, 1, 1, 1, 1, 1, 1, 1, 1, 1, 1, 1, 1, 1, 1, 1, 1, 1, 1, 1, 1, 1, 1, 1, 1, 1, 1, 1, 1, 1, 1, 1, 1, 1, 1, 1, 0, 0, 0, 0, 0, 0, 0, 0, 0, 0, 0, 0, 0, 0, 0, 0, 0, 0, 0, 0, 0, 0, 0, 0, 0, 0, 0, 0, 0, 0, 0, 0, 0, 0, 0, 0, 0, 0, 0, 0, 0, 0, 0, 0, 0, 0, 0, 0, 0, 0, 0, 0, 0, 0, 0, 0, 0, 0, 0, 0, 0, 0, 0, 0, 0, 0, 0, 0, 0, 0, 0, 0, 0, 0, 0, 0, 0, 0, 0, 0, 0, 0, 0, 0, 0, 0, 0, 0, 0, 0, 0, 0, 0, 0, 0, 0, 0, 0, 0, 0, 0, 0, 0, 0, 0, 0, 0, 0, 0, 0, 0, 0, 0, 0, 0, 0, 0, 0, 0, 0, 0, 0, 0, 0, 0, 0, 0, 0, 0, 0, 0, 0, 0, 0, 0, 0, 0, 0, 0, 0, 0, 0, 0, 0, 0, 0, 0, 0, 0, 0, 0, 0, 0, 0, 0, 0, 0, 0, 0, 0, 0, 0, 0, 0, 0, 0, 0, 0, 0, 0, 0, 0, 0, 0, 0, 0, 0, 0, 0, 0, 0, 0, 0, 0, 0, 0, 0, 0, 0, 0, 0, 0, 0, 0, 0, 0, 0, 0, 0, 0, 0, 0, 0, 0, 0, 0, 0, 0, 0, 0, 0, 0, 0, 0, 0, 0, 0, 0, 0, 0, 0, 0, 0, 0, 0, 0, 0, 0, 0, 0, 0, 0, 0, 0, 0, 0, 0, 0, 0, 0, 0, 0, 0, 0, 0, 0, 0, 0, 0, 0, 0, 0, 0, 0, 0, 0, 0, 0, 0, 0, 0, 0, 0, 0, 0, 0, 0, 0, 0, 0, 0, 0, 0, 0, 0, 0, 0, 0, 0, 0, 0, 0, 0, 0, 0, 0, 0, 0, 0, 0, 0, 0, 0, 0, 0, 0, 0, 0, 0, 0, 0, 0, 0, 0, 0, 0, 0, 0, 0, 0, 0, 0, 0, 0, 0, 0, 0, 0, 0, 0, 0, 0, 0, 0, 0, 0, 0, 0, 0, 0, 0, 0, 0, 0, 0, 0, 0, 0, 0, 0, 0, 0, 0, 0, 0, 0, 0, 0, 0, 0, 0, 0, 0, 0, 0, 0, 0, 0, 0, 0, 0, 0, 0, 0, 0, 0, 0, 0, 0, 0, 0, 0, 0, 0, 0, 0, 0, 0, 0, 0, 0, 0, 0, 0, 0, 0, 0, 0, 0, 0, 0, 0, 0, 0, 0, 0, 0, 0, 0, 0, 0, 0, 0, 0, 0, 0, 0, 0, 0, 0, 0, 0, 0, 0, 0, 0, 0, 0, 0, 0, 0, 0, 0, 0, 0, 0, 0, 0, 0, 0, 0, 0, 0, 0, 0, 0, 0, 0, 0, 0, 0, 0, 0, 0, 0, 0, 0, 0, 0, 0])
me_cylinder_001.polygons.foreach_set('material_index', [3, 0, 2, 2, 2, 2, 2, 2, 2, 2, 2, 2, 2, 2, 2, 2, 2, 2, 2, 2, 2, 2, 2, 2, 2, 2, 2, 2, 2, 2, 2, 2, 2, 2, 2, 2, 2, 2, 2, 2, 2, 2, 2, 2, 2, 2, 4, 4, 4, 4, 4, 4, 4, 4, 4, 4, 4, 4, 4, 4, 4, 4, 4, 4, 4, 4, 4, 4, 4, 4, 4, 4, 4, 4, 4, 4, 4, 4, 4, 4, 4, 4, 4, 4, 4, 4, 4, 4, 4, 4, 4, 4, 4, 4, 4, 4, 4, 4, 4, 4, 4, 4, 4, 4, 4, 4, 4, 4, 4, 4, 4, 4, 4, 4, 4, 4, 4, 4, 4, 4, 4, 4, 4, 4, 4, 4, 4, 4, 4, 4, 4, 4, 4, 4, 4, 4, 4, 4, 4, 4, 4, 4, 4, 4, 4, 4, 4, 4, 4, 4, 4, 4, 4, 4, 4, 4, 4, 4, 4, 4, 4, 4, 4, 4, 4, 4, 4, 4, 4, 4, 4, 4, 4, 4, 4, 4, 1, 1, 1, 1, 1, 1, 1, 1, 1, 1, 1, 1, 1, 1, 1, 1, 1, 1, 1, 1, 1, 1, 1, 1, 1, 1, 1, 1, 1, 1, 1, 1, 1, 1, 1, 1, 1, 1, 1, 1, 1, 1, 1, 1, 1, 1, 1, 1, 1, 1, 1, 1, 1, 1, 1, 1, 1, 1, 1, 1, 1, 1, 1, 1, 1, 1, 1, 1, 1, 1, 1, 1, 1, 1, 1, 1, 1, 1, 1, 1, 1, 1, 1, 1, 1, 1, 1, 1, 1, 1, 1, 1, 1, 1, 1, 1, 1, 1, 1, 1, 1, 1, 1, 1, 1, 1, 1, 1, 1, 1, 1, 1, 1, 1, 1, 1, 1, 1, 1, 1, 1, 1, 1, 1, 1, 1, 1, 1, 1, 1, 1, 1, 1, 1, 1, 1, 1, 1, 1, 1, 1, 1, 1, 1, 1, 1, 1, 1, 1, 1, 1, 1, 1, 1, 1, 1, 1, 1, 1, 1, 1, 1, 1, 1, 1, 1, 1, 1, 1, 1, 1, 1, 1, 1, 1, 1, 1, 1, 1, 1, 1, 1, 1, 1, 1, 1, 1, 1, 1, 1, 1, 1, 1, 1, 1, 1, 1, 1, 1, 1, 1, 1, 1, 1, 1, 1, 1, 1, 1, 1, 1, 1, 1, 1, 1, 1, 1, 1, 1, 1, 1, 1, 1, 1, 1, 1, 1, 1, 1, 1, 1, 1, 1, 1, 1, 1, 1, 1, 1, 1, 1, 1, 1, 1, 1, 1, 1, 1, 1, 1, 1, 1, 1, 1, 1, 1, 1, 1, 1, 1, 1, 1, 1, 1, 1, 1, 1, 1, 1, 1, 1, 1, 1, 1, 1, 1, 1, 1, 1, 1, 1, 1, 1, 1, 1, 1, 1, 1, 1, 1, 1, 1, 1, 1, 1, 1, 1, 1, 1, 1, 1, 1, 1, 1, 1, 1, 1, 1, 1, 1, 1, 1, 1, 1, 1, 1, 1, 1, 1, 1, 1, 1, 1, 1, 1, 1, 1, 1, 1, 1, 1, 1, 1, 1, 1, 1, 1, 1, 1, 1, 1, 1, 1, 1, 1, 1, 1, 1, 1, 1, 1, 1, 0, 0, 0, 0, 0, 0, 0, 0, 0, 0, 0, 0, 0, 0, 0, 0, 0, 0, 0, 0, 0, 0, 0, 0, 0, 0, 0, 0, 0, 0, 0, 0, 0, 0, 0, 0, 0, 0, 0, 0, 0, 0, 0, 0, 0, 0, 0, 0, 0, 0, 0, 0, 0, 0, 0, 0, 0, 0, 0, 0, 0, 0, 0, 0, 0, 0, 0, 0, 0, 0, 0, 0, 0, 0, 0, 0, 0, 0, 0, 0, 0, 0, 0, 0, 0, 0, 0, 0, 0, 0, 0, 0, 0, 0, 0, 0, 0, 0])
_k = set([(76, 77), (76, 78), (76, 80), (77, 79), (77, 81), (78, 79), (78, 82), (79, 83), (80, 84), (81, 85), (82, 86), (83, 87), (84, 88), (85, 89), (86, 90), (87, 91), (88, 92), (89, 93), (90, 94), (91, 95), (92, 96), (93, 97), (94, 98), (95, 99), (96, 100), (97, 101), (98, 102), (99, 103), (100, 104), (101, 105), (102, 106), (103, 107), (104, 108), (105, 109), (106, 110), (107, 111), (108, 112), (109, 113), (110, 114), (111, 115), (112, 116), (113, 117), (114, 118), (115, 119), (116, 120), (117, 121), (118, 122), (119, 123), (120, 124), (121, 125), (122, 126), (123, 127), (124, 128), (125, 129), (126, 130), (127, 131), (128, 132), (129, 133), (130, 134), (131, 135), (132, 136), (133, 137), (134, 138), (135, 139), (136, 140), (137, 141), (138, 142), (139, 143), (140, 144), (141, 145), (142, 146), (143, 147), (144, 148), (145, 149), (146, 150), (147, 151), (148, 152), (149, 153), (150, 154), (151, 155), (152, 156), (153, 157), (154, 158), (155, 159), (156, 160), (157, 161), (158, 162), (159, 163), (160, 164), (161, 165), (162, 166), (163, 167), (164, 168), (165, 169), (166, 170), (167, 171), (168, 172), (169, 173), (170, 174), (171, 175), (172, 176), (173, 177), (174, 178), (175, 179), (176, 180), (177, 181), (178, 182), (179, 183), (180, 184), (181, 185), (182, 186), (183, 187), (184, 188), (185, 189), (186, 190), (187, 191), (188, 192), (189, 193), (190, 194), (191, 195), (192, 196), (193, 197), (194, 198), (195, 199), (196, 200), (197, 201), (198, 202), (199, 203), (200, 204), (201, 205), (202, 206), (203, 207), (204, 205), (204, 206), (205, 207), (206, 207)])
me_cylinder_001.attributes.new('sharp_edge', 'BOOLEAN', 'EDGE').data.foreach_set('value', [ (min(e.vertices), max(e.vertices)) in _k for e in me_cylinder_001.edges])
_uv = me_cylinder_001.uv_layers.new(name='UVMap')
_uv.uv.foreach_set('vector', [5.876, -10.01, 5.721, -9.235, 5.419, -8.504, 4.979, -7.847, 4.42, -7.287, 3.762, -6.848, 3.032, -6.545, 2.256, -6.391, 1.465, -6.391, 0.6896, -6.545, -0.04101, -6.848, -0.6986, -7.287, -1.258, -7.847, -1.697, -8.504, -2.0, -9.235, -2.154, -10.01, -2.154, -10.8, -2.0, -11.58, -1.697, -12.31, -1.258, -12.97, -0.6986, -13.52, -0.04101, -13.96, 0.6896, -14.27, 1.465, -14.42, 2.256, -14.42, 3.032, -14.27, 3.762, -13.96, 4.42, -13.52, 4.979, -12.97, 5.419, -12.31, 5.721, -11.58, 5.876, -10.8, -6.838, -4.154, -7.569, -3.851, -8.344, -3.697, -9.135, -3.697, -9.911, -3.851, -10.64, -4.154, -11.3, -4.593, -11.86, -5.153, -12.3, -5.81, -12.6, -6.541, -12.75, -7.316, -12.75, -8.107, -12.6, -8.883, -12.3, -9.614, -11.86, -10.27, -11.3, -10.83, -10.64, -11.27, -9.911, -11.57, -9.135, -11.73, -8.344, -11.73, -7.569, -11.57, -6.838, -11.27, -6.181, -10.83, -5.621, -10.27, -5.182, -9.614, -4.879, -8.883, -4.725, -8.107, -4.725, -7.316, -4.879, -6.541, -5.182, -5.81, -5.621, -5.153, -6.181, -4.593, -4.288, -6.754, -4.725, -6.754, -4.725, -7.951, -4.288, -7.951, -4.288, -5.558, -4.725, -5.558, -4.725, -6.754, -4.288, -6.754, -4.288, -4.361, -4.725, -4.361, -4.725, -5.558, -4.288, -5.558, -4.288, -3.164, -4.725, -3.164, -4.725, -4.361, -4.288, -4.361, -4.288, -1.967, -4.725, -1.967, -4.725, -3.164, -4.288, -3.164, -15.27, -4.673, -14.97, -5.404, -12.99, -4.803, -13.45, -3.697, -14.97, -5.404, -14.82, -6.179, -12.75, -5.976, -12.99, -4.803, -14.82, -6.179, -14.82, -6.97, -12.75, -7.173, -12.75, -5.976, -14.82, -6.97, -14.97, -7.746, -12.99, -8.347, -12.75, -7.173, -14.97, -7.746, -15.27, -8.477, -13.45, -9.453, -12.99, -8.347, -2.208, -12.73, -2.51, -12.0, -4.492, -12.6, -4.034, -13.71, -2.51, -12.0, -2.665, -11.22, -4.725, -11.43, -4.492, -12.6, -2.665, -11.22, -2.665, -10.43, -4.725, -10.23, -4.725, -11.43, -2.665, -10.43, -2.51, -9.658, -4.492, -9.057, -4.725, -10.23, -2.51, -9.658, -2.208, -8.927, -4.034, -7.951, -4.492, -9.057, -0.4964, -3.454, -0.9332, -3.454, -0.9332, -5.525, -0.4964, -5.525, -0.9332, -5.525, -0.9332, -3.454, -1.37, -3.454, -1.37, -5.525, -4.288, -1.967, -4.288, -1.177, -4.725, -1.177, -4.725, -1.967, -4.288, -1.177, -4.288, -0.3858, -4.725, -0.3858, -4.725, -1.177, -4.288, -0.3858, -4.288, 0.4051, -4.725, 0.4051, -4.725, -0.3858, -4.288, 0.4051, -4.288, 1.196, -4.725, 1.196, -4.725, 0.4051, -4.288, 1.196, -4.288, 1.987, -4.725, 1.987, -4.725, 1.196, -4.288, 1.987, -4.288, 2.778, -4.725, 2.778, -4.725, 1.987, -4.288, 2.778, -4.288, 3.568, -4.725, 3.568, -4.725, 2.778, -4.288, 3.568, -4.288, 4.359, -4.725, 4.359, -4.725, 3.568, -4.288, 4.359, -4.288, 5.15, -4.725, 5.15, -4.725, 4.359, -4.288, 5.15, -4.288, 5.941, -4.725, 5.941, -4.725, 5.15, -4.288, 5.941, -4.288, 6.732, -4.725, 6.732, -4.725, 5.941, -4.288, 6.732, -4.288, 7.523, -4.725, 7.523, -4.725, 6.732, -4.288, 7.523, -4.288, 8.314, -4.725, 8.314, -4.725, 7.523, -4.288, 8.314, -4.288, 9.104, -4.725, 9.104, -4.725, 8.314, -4.288, 9.104, -4.288, 9.895, -4.725, 9.895, -4.725, 9.104, -4.288, 9.895, -4.288, 10.69, -4.725, 10.69, -4.725, 9.895, -4.288, 10.69, -4.288, 11.48, -4.725, 11.48, -4.725, 10.69, -4.288, 11.48, -4.288, 12.27, -4.725, 12.27, -4.725, 11.48, -4.288, 12.27, -4.288, 13.06, -4.725, 13.06, -4.725, 12.27, -4.288, 13.06, -4.288, 13.85, -4.725, 13.85, -4.725, 13.06, -4.288, 13.85, -4.288, 14.64, -4.725, 14.64, -4.725, 13.85, -4.288, 14.64, -4.288, 15.43, -4.725, 15.43, -4.725, 14.64, -4.288, 15.43, -4.288, 16.22, -4.725, 16.22, -4.725, 15.43, -4.288, 16.22, -4.288, 17.01, -4.725, 17.01, -4.725, 16.22, -4.288, 17.01, -4.288, 17.8, -4.725, 17.8, -4.725, 17.01, -4.288, 17.8, -4.288, 18.59, -4.725, 18.59, -4.725, 17.8, -4.288, 18.59, -4.288, 19.39, -4.725, 19.39, -4.725, 18.59, -14.3, 15.46, -13.94, 16.06, -15.18, 17.02, -15.68, 16.19, -13.94, 16.06, -13.49, 16.6, -14.55, 17.75, -15.18, 17.02, -13.49, 16.6, -12.95, 17.06, -13.8, 18.37, -14.55, 17.75, -12.95, 17.06, -12.34, 17.42, -12.96, 18.85, -13.8, 18.37, -12.34, 17.42, -11.68, 17.67, -12.06, 19.19, -12.96, 18.85, -11.68, 17.67, -10.99, 17.81, -11.11, 19.37, -12.06, 19.19, -10.99, 17.81, -10.28, 17.83, -10.14, 19.39, -11.11, 19.37, -10.28, 17.83, -9.584, 17.73, -9.182, 19.24, -10.14, 19.39, -9.584, 17.73, -8.911, 17.52, -8.263, 18.94, -9.182, 19.24, -8.911, 17.52, -8.282, 17.2, -7.406, 18.5, -8.263, 18.94, -8.282, 17.2, -7.716, 16.78, -6.636, 17.91, -7.406, 18.5, -7.716, 16.78, -7.227, 16.27, -5.974, 17.2, -6.636, 17.91, -7.227, 16.27, -6.831, 15.69, -5.439, 16.4, -5.974, 17.2, -6.831, 15.69, -6.537, 15.04, -5.046, 15.52, -5.439, 16.4, -6.537, 15.04, -6.354, 14.36, -4.806, 14.58, -5.046, 15.52, -6.354, 14.36, -6.288, 13.66, -4.725, 13.61, -4.806, 14.58, -6.288, 13.66, -6.339, 12.96, -4.806, 12.65, -4.725, 13.61, -6.339, 12.96, -6.507, 12.27, -5.046, 11.71, -4.806, 12.65, -6.507, 12.27, -6.787, 11.62, -5.439, 10.83, -5.046, 11.71, -6.787, 11.62, -7.171, 11.03, -5.974, 10.02, -5.439, 10.83, -7.171, 11.03, -7.649, 10.51, -6.636, 9.32, -5.974, 10.02, -7.649, 10.51, -8.206, 10.08, -7.406, 8.735, -6.636, 9.32, -8.206, 10.08, -8.828, 9.743, -8.263, 8.286, -7.406, 8.735, -8.828, 9.743, -9.496, 9.518, -9.182, 7.986, -8.263, 8.286, -9.496, 9.518, -10.19, 9.406, -10.14, 7.844, -9.182, 7.986, -10.19, 9.406, -10.9, 9.413, -11.11, 7.863, -10.14, 7.844, -10.9, 9.413, -11.59, 9.537, -12.06, 8.044, -11.11, 7.863, -11.59, 9.537, -12.26, 9.775, -12.96, 8.38, -12.06, 8.044, -12.26, 9.775, -12.87, 10.12, -13.8, 8.862, -12.96, 8.38, -12.87, 10.12, -13.42, 10.56, -14.55, 9.478, -13.8, 8.862, -13.42, 10.56, -13.89, 11.09, -15.18, 10.21, -14.55, 9.478, -13.89, 11.09, -14.26, 11.69, -15.68, 11.04, -15.18, 10.21, -4.725, 4.653, -5.227, 5.48, -6.463, 4.523, -6.103, 3.916, -5.227, 5.48, -5.86, 6.211, -6.92, 5.061, -6.463, 4.523, -5.86, 6.211, -6.607, 6.826, -7.459, 5.516, -6.92, 5.061, -6.607, 6.826, -7.445, 7.309, -8.067, 5.875, -7.459, 5.516, -7.445, 7.309, -8.352, 7.645, -8.726, 6.127, -8.067, 5.875, -8.352, 7.645, -9.302, 7.825, -9.418, 6.266, -8.726, 6.127, -9.302, 7.825, -10.27, 7.844, -10.12, 6.288, -9.418, 6.266, -10.27, 7.844, -11.23, 7.702, -10.82, 6.191, -10.12, 6.288, -11.23, 7.702, -12.14, 7.402, -11.5, 5.98, -10.82, 6.191, -12.14, 7.402, -13.0, 6.954, -12.13, 5.659, -11.5, 5.98, -13.0, 6.954, -13.77, 6.369, -12.69, 5.238, -12.13, 5.659, -13.77, 6.369, -14.43, 5.663, -13.18, 4.729, -12.69, 5.238, -14.43, 5.663, -14.97, 4.858, -13.58, 4.145, -13.18, 4.729, -14.97, 4.858, -15.36, 3.974, -13.87, 3.503, -13.58, 4.145, -15.36, 3.974, -15.6, 3.037, -14.05, 2.821, -13.87, 3.503, -15.6, 3.037, -15.68, 2.074, -14.12, 2.119, -14.05, 2.821, -15.68, 2.074, -15.6, 1.11, -14.07, 1.415, -14.12, 2.119, -15.6, 1.11, -15.36, 0.173, -13.9, 0.7293, -14.07, 1.415, -15.36, 0.173, -14.97, -0.7106, -13.62, 0.08142, -13.9, 0.7293, -14.97, -0.7106, -14.43, -1.516, -13.24, -0.5108, -13.62, 0.08142, -14.43, -1.516, -13.77, -2.222, -12.76, -1.031, -13.24, -0.5108, -13.77, -2.222, -13.0, -2.807, -12.2, -1.464, -12.76, -1.031, -13.0, -2.807, -12.14, -3.255, -11.58, -1.798, -12.2, -1.464, -12.14, -3.255, -11.23, -3.555, -10.91, -2.024, -11.58, -1.798, -11.23, -3.555, -10.27, -3.697, -10.21, -2.135, -10.91, -2.024, -10.27, -3.697, -9.302, -3.678, -9.508, -2.128, -10.21, -2.135, -9.302, -3.678, -8.352, -3.498, -8.814, -2.004, -9.508, -2.128, -8.352, -3.498, -7.445, -3.162, -8.149, -1.766, -8.814, -2.004, -7.445, -3.162, -6.607, -2.679, -7.534, -1.421, -8.149, -1.766, -6.607, -2.679, -5.86, -2.064, -6.984, -0.9773, -7.534, -1.421, -5.86, -2.064, -5.227, -1.333, -6.517, -0.4487, -6.984, -0.9773, -5.227, -1.333, -4.725, -0.5062, -6.144, 0.1505, -6.517, -0.4487, 5.876, 19.39, 5.876, 18.42, 6.197, 18.37, 6.197, 19.33, 5.876, 18.42, 5.876, 17.45, 6.197, 17.4, 6.197, 18.37, 5.876, 17.45, 5.876, 16.48, 6.197, 16.43, 6.197, 17.4, 5.876, 16.48, 5.876, 15.52, 6.197, 15.47, 6.197, 16.43, 5.876, 15.52, 5.876, 14.55, 6.197, 14.5, 6.197, 15.47, 5.876, 14.55, 5.876, 13.58, 6.197, 13.53, 6.197, 14.5, 5.876, 13.58, 5.876, 12.62, 6.197, 12.56, 6.197, 13.53, 5.876, 12.62, 5.876, 11.65, 6.197, 11.6, 6.197, 12.56, 5.876, 11.65, 5.876, 10.68, 6.197, 10.63, 6.197, 11.6, 5.876, 10.68, 5.876, 9.714, 6.197, 9.663, 6.197, 10.63, 5.876, 9.714, 5.876, 8.747, 6.197, 8.696, 6.197, 9.663, 5.876, 8.747, 5.876, 7.78, 6.197, 7.729, 6.197, 8.696, 5.876, 7.78, 5.876, 6.813, 6.197, 6.762, 6.197, 7.729, 5.876, 6.813, 5.876, 5.846, 6.197, 5.795, 6.197, 6.762, 5.876, 5.846, 5.876, 4.879, 6.197, 4.827, 6.197, 5.795, 5.876, 4.879, 5.876, 3.912, 6.197, 3.86, 6.197, 4.827, 5.876, 3.912, 5.876, 2.945, 6.197, 2.893, 6.197, 3.86, 5.876, 2.945, 5.876, 1.977, 6.197, 1.926, 6.197, 2.893, 5.876, 1.977, 5.876, 1.01, 6.197, 0.959, 6.197, 1.926, 5.876, 1.01, 5.876, 0.04321, 6.197, -0.008142, 6.197, 0.959, 5.876, 0.04321, 5.876, -0.9239, 6.197, -0.9753, 6.197, -0.008142, 5.876, -0.9239, 5.876, -1.891, 6.197, -1.942, 6.197, -0.9753, 5.876, -1.891, 5.876, -2.858, 6.197, -2.909, 6.197, -1.942, 5.876, -2.858, 5.876, -3.825, 6.197, -3.877, 6.197, -2.909, 5.876, -3.825, 5.876, -4.792, 6.197, -4.844, 6.197, -3.877, 5.876, -4.792, 5.876, -5.759, 6.197, -5.811, 6.197, -4.844, 5.876, -5.759, 5.876, -6.727, 6.197, -6.778, 6.197, -5.811, 5.876, -6.727, 5.876, -7.694, 6.197, -7.745, 6.197, -6.778, 5.876, -7.694, 5.876, -8.661, 6.197, -8.712, 6.197, -7.745, 5.876, -8.661, 5.876, -9.628, 6.197, -9.679, 6.197, -8.712, 5.876, -9.628, 5.876, -10.6, 6.197, -10.65, 6.197, -9.679, 5.876, -10.6, 5.876, -11.56, 6.197, -11.61, 6.197, -10.65, -4.288, 19.32, -4.288, 18.61, -3.97, 18.68, -3.97, 19.39, -4.288, 18.61, -4.288, 17.9, -3.97, 17.97, -3.97, 18.68, -4.288, 17.9, -4.288, 17.2, -3.97, 17.27, -3.97, 17.97, -4.288, 17.2, -4.288, 16.49, -3.97, 16.56, -3.97, 17.27, -4.288, 16.49, -4.288, 15.79, -3.97, 15.86, -3.97, 16.56, -4.288, 15.79, -4.288, 15.08, -3.97, 15.15, -3.97, 15.86, -4.288, 15.08, -4.288, 14.37, -3.97, 14.44, -3.97, 15.15, -4.288, 14.37, -4.288, 13.67, -3.97, 13.74, -3.97, 14.44, -4.288, 13.67, -4.288, 12.96, -3.97, 13.03, -3.97, 13.74, -4.288, 12.96, -4.288, 12.26, -3.97, 12.33, -3.97, 13.03, -4.288, 12.26, -4.288, 11.55, -3.97, 11.62, -3.97, 12.33, -4.288, 11.55, -4.288, 10.85, -3.97, 10.92, -3.97, 11.62, -4.288, 10.85, -4.288, 10.14, -3.97, 10.21, -3.97, 10.92, -4.288, 10.14, -4.288, 9.434, -3.97, 9.504, -3.97, 10.21, -4.288, 9.434, -4.288, 8.728, -3.97, 8.798, -3.97, 9.504, -4.288, 8.728, -4.288, 8.022, -3.97, 8.092, -3.97, 8.798, -4.288, 8.022, -4.288, 7.316, -3.97, 7.387, -3.97, 8.092, -4.288, 7.316, -4.288, 6.61, -3.97, 6.681, -3.97, 7.387, -4.288, 6.61, -4.288, 5.905, -3.97, 5.975, -3.97, 6.681, -4.288, 5.905, -4.288, 5.199, -3.97, 5.269, -3.97, 5.975, -4.288, 5.199, -4.288, 4.493, -3.97, 4.563, -3.97, 5.269, -4.288, 4.493, -4.288, 3.787, -3.97, 3.858, -3.97, 4.563, -4.288, 3.787, -4.288, 3.081, -3.97, 3.152, -3.97, 3.858, -4.288, 3.081, -4.288, 2.376, -3.97, 2.446, -3.97, 3.152, -4.288, 2.376, -4.288, 1.67, -3.97, 1.74, -3.97, 2.446, -4.288, 1.67, -4.288, 0.964, -3.97, 1.034, -3.97, 1.74, -4.288, 0.964, -4.288, 0.2582, -3.97, 0.3286, -3.97, 1.034, -4.288, 0.2582, -4.288, -0.4476, -3.97, -0.3772, -3.97, 0.3286, -4.288, -0.4476, -4.288, -1.153, -3.97, -1.083, -3.97, -0.3772, -4.288, -1.153, -4.288, -1.859, -3.97, -1.789, -3.97, -1.083, -4.288, -1.859, -4.288, -2.565, -3.97, -2.495, -3.97, -1.789, -4.288, -2.565, -4.288, -3.271, -3.97, -3.2, -3.97, -2.495, -1.37, -5.017, -1.37, -3.454, -1.696, -3.454, -1.696, -5.017, -1.696, -3.454, -2.021, -3.454, -2.021, -5.017, -1.696, -5.017, 3.493, 0.252, 5.715, 0.2638, 5.711, 1.044, 3.492, 1.034, 3.492, 1.034, 5.711, 1.044, 5.707, 1.824, 3.49, 1.814, 3.49, 1.814, 5.707, 1.824, 5.704, 2.603, 3.487, 2.594, 3.487, 2.594, 5.704, 2.603, 5.7, 3.382, 3.485, 3.374, 3.485, 3.374, 5.7, 3.382, 5.697, 4.161, 3.482, 4.153, 3.482, 4.153, 5.697, 4.161, 5.694, 4.94, 3.48, 4.932, 3.48, 4.932, 5.694, 4.94, 5.691, 5.719, 3.477, 5.711, 3.477, 5.711, 5.691, 5.719, 5.688, 6.498, 3.474, 6.49, 3.474, 6.49, 5.688, 6.498, 5.685, 7.277, 3.471, 7.269, 3.471, 7.269, 5.685, 7.277, 5.682, 8.055, 3.469, 8.048, 3.469, 8.048, 5.682, 8.055, 5.68, 8.834, 3.466, 8.827, 3.466, 8.827, 5.68, 8.834, 5.677, 9.613, 3.463, 9.607, 3.463, 9.607, 5.677, 9.613, 5.675, 10.39, 3.461, 10.39, 3.461, 10.39, 5.675, 10.39, 5.674, 11.17, 3.459, 11.17, 3.459, 11.17, 5.674, 11.17, 5.673, 11.95, 3.457, 11.95, 3.457, 11.95, 5.673, 11.95, 5.673, 12.73, 3.455, 12.73, 3.455, 12.73, 5.673, 12.73, 5.674, 13.5, 3.455, 13.51, 3.455, 13.51, 5.674, 13.5, 5.679, 14.28, 3.455, 14.3, 3.455, 14.3, 5.679, 14.28, 5.687, 15.06, 3.457, 15.09, 3.457, 15.09, 5.687, 15.06, 5.701, 15.84, 3.462, 15.89, 3.462, 15.89, 5.701, 15.84, 5.723, 16.61, 3.47, 16.7, 3.47, 16.7, 5.723, 16.61, 5.76, 17.39, 3.486, 17.52, 3.486, 17.52, 5.76, 17.39, 5.812, 18.17, 3.536, 18.34, 3.536, 18.34, 5.812, 18.17, 5.876, 18.94, 3.676, 19.12, 3.686, -6.136, 5.876, -5.976, 5.825, -5.206, 3.562, -5.357, 3.562, -5.357, 5.825, -5.206, 5.789, -4.428, 3.517, -4.526, 3.517, -4.526, 5.789, -4.428, 5.764, -3.645, 3.503, -3.707, 3.503, -3.707, 5.764, -3.645, 5.748, -2.863, 3.498, -2.902, 3.498, -2.902, 5.748, -2.863, 5.736, -2.08, 3.497, -2.106, 3.497, -2.106, 5.736, -2.08, 5.727, -1.298, 3.496, -1.317, 3.496, -1.317, 5.727, -1.298, 5.721, -0.5168, 3.495, -0.5311, 3.495, -0.5311, 5.721, -0.5168, 5.715, 0.2638, 3.493, 0.252, 8.905, -7.798, 8.909, -6.696, 6.454, -6.684, 6.448, -7.786, 8.909, -6.696, 8.913, -5.595, 6.459, -5.583, 6.454, -6.684, 8.913, -5.595, 8.918, -4.494, 6.465, -4.482, 6.459, -5.583, 8.918, -4.494, 8.923, -3.393, 6.471, -3.381, 6.465, -4.482, 8.923, -3.393, 8.929, -2.293, 6.476, -2.281, 6.471, -3.381, 8.929, -2.293, 8.934, -1.192, 6.482, -1.18, 6.476, -2.281, 8.934, -1.192, 8.94, -0.09191, 6.488, -0.07952, 6.482, -1.18, 8.94, -0.09191, 8.945, 1.009, 6.493, 1.021, 6.488, -0.07952, 8.945, 1.009, 8.951, 2.109, 6.499, 2.121, 6.493, 1.021, 8.951, 2.109, 8.957, 3.21, 6.504, 3.222, 6.499, 2.121, 8.957, 3.21, 8.962, 4.31, 6.51, 4.322, 6.504, 3.222, 8.962, 4.31, 8.968, 5.411, 6.515, 5.423, 6.51, 4.322, 8.968, 5.411, 8.973, 6.511, 6.521, 6.523, 6.515, 5.423, 8.973, 6.511, 8.979, 7.612, 6.526, 7.624, 6.521, 6.523, 8.979, 7.612, 8.984, 8.713, 6.531, 8.724, 6.526, 7.624, 8.984, 8.713, 8.99, 9.815, 6.536, 9.825, 6.531, 8.724, 8.99, 9.815, 8.995, 10.92, 6.54, 10.93, 6.536, 9.825, 8.995, 10.92, 9.001, 12.02, 6.542, 12.03, 6.54, 10.93, 9.001, 12.02, 9.008, 13.13, 6.54, 13.13, 6.542, 12.03, 9.008, 13.13, 9.018, 14.26, 6.53, 14.23, 6.54, 13.13, 9.018, 14.26, 9.034, 15.4, 6.505, 15.33, 6.53, 14.23, 9.034, 15.4, 9.058, 16.58, 6.449, 16.44, 6.505, 15.33, 9.058, 16.58, 9.015, 17.85, 6.342, 17.57, 6.449, 16.44, 9.015, 17.85, 8.727, 19.03, 6.197, 18.7, 6.342, 17.57, 8.658, -16.96, 8.924, -15.8, 6.3, -15.58, 6.197, -16.69, 8.924, -15.8, 8.952, -14.54, 6.36, -14.45, 6.3, -15.58, 8.952, -14.54, 8.933, -13.37, 6.392, -13.33, 6.36, -14.45, 8.933, -13.37, 8.916, -12.23, 6.412, -12.21, 6.392, -13.33, 8.916, -12.23, 8.907, -11.11, 6.424, -11.1, 6.412, -12.21, 8.907, -11.11, 8.903, -10.01, 6.434, -9.993, 6.424, -11.1, 8.903, -10.01, 8.903, -8.9, 6.441, -8.888, 6.434, -9.993, 8.903, -8.9, 8.905, -7.798, 6.448, -7.786, 6.441, -8.888, 2.876, -0.5314, 3.495, -0.5311, 3.493, 0.252, 2.876, 0.2512, 2.874, -1.316, 3.496, -1.317, 3.495, -0.5311, 2.876, -0.5314, 2.871, -2.105, 3.497, -2.106, 3.496, -1.317, 2.874, -1.316, 2.866, -2.901, 3.498, -2.902, 3.497, -2.106, 2.871, -2.105, 2.859, -3.708, 3.503, -3.707, 3.498, -2.902, 2.866, -2.901, 2.85, -4.541, 3.517, -4.526, 3.503, -3.707, 2.859, -3.708, 2.862, -5.431, 3.562, -5.357, 3.517, -4.526, 2.85, -4.541, 3.686, -6.136, 3.562, -5.357, 2.862, -5.431, 2.821, 18.44, 3.536, 18.34, 3.676, 19.12, 2.831, 17.54, 3.486, 17.52, 3.536, 18.34, 2.821, 18.44, 2.827, 16.71, 3.47, 16.7, 3.486, 17.52, 2.831, 17.54, 2.828, 15.89, 3.462, 15.89, 3.47, 16.7, 2.827, 16.71, 2.83, 15.09, 3.457, 15.09, 3.462, 15.89, 2.828, 15.89, 2.832, 14.3, 3.455, 14.3, 3.457, 15.09, 2.83, 15.09, 2.834, 13.51, 3.455, 13.51, 3.455, 14.3, 2.832, 14.3, 2.837, 12.73, 3.455, 12.73, 3.455, 13.51, 2.834, 13.51, 2.839, 11.95, 3.457, 11.95, 3.455, 12.73, 2.837, 12.73, 2.842, 11.16, 3.459, 11.17, 3.457, 11.95, 2.839, 11.95, 2.844, 10.38, 3.461, 10.39, 3.459, 11.17, 2.842, 11.16, 2.847, 9.604, 3.463, 9.607, 3.461, 10.39, 2.844, 10.38, 2.85, 8.825, 3.466, 8.827, 3.463, 9.607, 2.847, 9.604, 2.853, 8.046, 3.469, 8.048, 3.466, 8.827, 2.85, 8.825, 2.856, 7.267, 3.471, 7.269, 3.469, 8.048, 2.853, 8.046, 2.858, 6.488, 3.474, 6.49, 3.471, 7.269, 2.856, 7.267, 2.861, 5.709, 3.477, 5.711, 3.474, 6.49, 2.858, 6.488, 2.864, 4.93, 3.48, 4.932, 3.477, 5.711, 2.861, 5.709, 2.867, 4.151, 3.482, 4.153, 3.48, 4.932, 2.864, 4.93, 2.869, 3.372, 3.485, 3.374, 3.482, 4.153, 2.867, 4.151, 2.871, 2.592, 3.487, 2.594, 3.485, 3.374, 2.869, 3.372, 2.873, 1.813, 3.49, 1.814, 3.487, 2.594, 2.871, 2.592, 2.875, 1.032, 3.492, 1.034, 3.49, 1.814, 2.873, 1.813, 2.876, 0.2512, 3.493, 0.252, 3.492, 1.034, 2.875, 1.032, 9.519, -7.799, 9.522, -6.698, 8.909, -6.696, 8.905, -7.798, 9.522, -6.698, 9.527, -5.597, 8.913, -5.595, 8.909, -6.696, 9.527, -5.597, 9.531, -4.497, 8.918, -4.494, 8.913, -5.595, 9.531, -4.497, 9.537, -3.396, 8.923, -3.393, 8.918, -4.494, 9.537, -3.396, 9.542, -2.296, 8.929, -2.293, 8.923, -3.393, 9.542, -2.296, 9.547, -1.195, 8.934, -1.192, 8.929, -2.293, 9.547, -1.195, 9.553, -0.095, 8.94, -0.09191, 8.934, -1.192, 9.553, -0.095, 9.558, 1.005, 8.945, 1.009, 8.94, -0.09191, 9.558, 1.005, 9.564, 2.106, 8.951, 2.109, 8.945, 1.009, 9.564, 2.106, 9.57, 3.206, 8.957, 3.21, 8.951, 2.109, 9.57, 3.206, 9.575, 4.307, 8.962, 4.31, 8.957, 3.21, 9.575, 4.307, 9.581, 5.408, 8.968, 5.411, 8.962, 4.31, 9.581, 5.408, 9.586, 6.508, 8.973, 6.511, 8.968, 5.411, 9.586, 6.508, 9.592, 7.609, 8.979, 7.612, 8.973, 6.511, 9.592, 7.609, 9.598, 8.71, 8.984, 8.713, 8.979, 7.612, 9.598, 8.71, 9.604, 9.812, 8.99, 9.815, 8.984, 8.713, 9.604, 9.812, 9.61, 10.91, 8.995, 10.92, 8.99, 9.815, 9.61, 10.91, 9.618, 12.02, 9.001, 12.02, 8.995, 10.92, 9.618, 12.02, 9.629, 13.13, 9.008, 13.13, 9.001, 12.02, 9.629, 13.13, 9.645, 14.25, 9.018, 14.26, 9.008, 13.13, 9.645, 14.25, 9.674, 15.38, 9.034, 15.4, 9.018, 14.26, 9.674, 15.38, 9.726, 16.56, 9.058, 16.58, 9.034, 15.4, 9.726, 16.56, 9.807, 17.97, 9.015, 17.85, 9.058, 16.58, 9.807, 17.97, 8.727, 19.03, 9.015, 17.85, 8.658, -16.96, 9.69, -15.89, 8.924, -15.8, 9.69, -15.89, 9.634, -14.52, 8.952, -14.54, 8.924, -15.8, 9.634, -14.52, 9.573, -13.35, 8.933, -13.37, 8.952, -14.54, 9.573, -13.35, 9.541, -12.22, 8.916, -12.23, 8.933, -13.37, 9.541, -12.22, 9.525, -11.11, 8.907, -11.11, 8.916, -12.23, 9.525, -11.11, 9.519, -10.0, 8.903, -10.01, 8.907, -11.11, 9.519, -10.0, 9.517, -8.901, 8.903, -8.9, 8.903, -10.01, 1.028, 1.032, 2.875, 1.032, 2.873, 1.813, 1.027, 1.81, 1.027, 1.81, 2.873, 1.813, 2.871, 2.592, 1.025, 2.588, 1.025, 2.588, 2.871, 2.592, 2.869, 3.372, 1.023, 3.366, 1.023, 3.366, 2.869, 3.372, 2.867, 4.151, 1.02, 4.145, 1.02, 4.145, 2.867, 4.151, 2.864, 4.93, 1.018, 4.923, 1.018, 4.923, 2.864, 4.93, 2.861, 5.709, 1.015, 5.702, 1.015, 5.702, 2.861, 5.709, 2.858, 6.488, 1.012, 6.481, 1.012, 6.481, 2.858, 6.488, 2.856, 7.267, 1.009, 7.26, 1.009, 7.26, 2.856, 7.267, 2.853, 8.046, 1.006, 8.038, 1.006, 8.038, 2.853, 8.046, 2.85, 8.825, 1.003, 8.817, 1.003, 8.817, 2.85, 8.825, 2.847, 9.604, 0.9992, 9.596, 0.9992, 9.596, 2.847, 9.604, 2.844, 10.38, 0.9955, 10.38, 0.9955, 10.38, 2.844, 10.38, 2.842, 11.16, 0.9914, 11.16, 0.9914, 11.16, 2.842, 11.16, 2.839, 11.95, 0.9867, 11.93, 0.9867, 11.93, 2.839, 11.95, 2.837, 12.73, 0.981, 12.72, 0.981, 12.72, 2.837, 12.73, 2.834, 13.51, 0.9739, 13.5, 0.9739, 13.5, 2.834, 13.51, 2.832, 14.3, 0.9646, 14.28, 0.9646, 14.28, 2.832, 14.3, 2.83, 15.09, 0.9518, 15.06, 0.9518, 15.06, 2.83, 15.09, 2.828, 15.89, 0.9337, 15.85, 0.9337, 15.85, 2.828, 15.89, 2.827, 16.71, 0.907, 16.64, 0.907, 16.64, 2.827, 16.71, 2.831, 17.54, 0.8665, 17.43, 0.8665, 17.43, 2.831, 17.54, 2.821, 18.44, 0.8026, 18.22, 0.8515, -5.13, 2.862, -5.431, 2.85, -4.541, 0.9306, -4.412, 0.9306, -4.412, 2.85, -4.541, 2.859, -3.708, 0.9739, -3.633, 0.9739, -3.633, 2.859, -3.708, 2.866, -2.901, 0.9992, -2.856, 0.9992, -2.856, 2.866, -2.901, 2.871, -2.105, 1.014, -2.078, 1.014, -2.078, 2.871, -2.105, 2.874, -1.316, 1.022, -1.301, 1.022, -1.301, 2.874, -1.316, 2.876, -0.5314, 1.026, -0.524, 1.026, -0.524, 2.876, -0.5314, 2.876, 0.2512, 1.028, 0.2537, 9.517, -8.901, 9.519, -7.799, 8.905, -7.798, 8.903, -8.9, 1.028, 0.2537, 2.876, 0.2512, 2.875, 1.032, 1.028, 1.032, 10.44, -10.0, 10.44, -8.901, 9.517, -8.901, 9.519, -10.0, 10.45, -11.1, 10.44, -10.0, 9.519, -10.0, 9.525, -11.11, 10.47, -12.2, 10.45, -11.1, 9.525, -11.11, 9.541, -12.22, 10.51, -13.3, 10.47, -12.2, 9.541, -12.22, 9.573, -13.35, 10.59, -14.42, 10.51, -13.3, 9.573, -13.35, 9.634, -14.52, 11.09, -15.42, 10.59, -14.42, 9.634, -14.52, 9.69, -15.89, 10.7, 16.47, 11.22, 17.49, 9.807, 17.97, 9.726, 16.56, 10.62, 15.34, 10.7, 16.47, 9.726, 16.56, 9.674, 15.38, 10.58, 14.22, 10.62, 15.34, 9.674, 15.38, 9.645, 14.25, 10.55, 13.12, 10.58, 14.22, 9.645, 14.25, 9.629, 13.13, 10.54, 12.01, 10.55, 13.12, 9.629, 13.13, 9.618, 12.02, 10.53, 10.91, 10.54, 12.01, 9.618, 12.02, 9.61, 10.91, 10.52, 9.806, 10.53, 10.91, 9.61, 10.91, 9.604, 9.812, 10.52, 8.705, 10.52, 9.806, 9.604, 9.812, 9.598, 8.71, 10.51, 7.604, 10.52, 8.705, 9.598, 8.71, 9.592, 7.609, 10.51, 6.503, 10.51, 7.604, 9.592, 7.609, 9.586, 6.508, 10.5, 5.403, 10.51, 6.503, 9.586, 6.508, 9.581, 5.408, 10.49, 4.302, 10.5, 5.403, 9.581, 5.408, 9.575, 4.307, 10.49, 3.202, 10.49, 4.302, 9.575, 4.307, 9.57, 3.206, 10.48, 2.101, 10.49, 3.202, 9.57, 3.206, 9.564, 2.106, 10.48, 1.001, 10.48, 2.101, 9.564, 2.106, 9.558, 1.005, 10.47, -0.09962, 10.48, 1.001, 9.558, 1.005, 9.553, -0.095, 10.47, -1.2, 10.47, -0.09962, 9.553, -0.095, 9.547, -1.195, 10.46, -2.3, 10.47, -1.2, 9.547, -1.195, 9.542, -2.296, 10.46, -3.401, 10.46, -2.3, 9.542, -2.296, 9.537, -3.396, 10.45, -4.501, 10.46, -3.401, 9.537, -3.396, 9.531, -4.497, 10.45, -5.601, 10.45, -4.501, 9.531, -4.497, 9.527, -5.597, 10.44, -6.701, 10.45, -5.601, 9.527, -5.597, 9.522, -6.698, 10.44, -7.801, 10.44, -6.701, 9.522, -6.698, 9.519, -7.799, 10.44, -8.901, 10.44, -7.801, 9.519, -7.799, 9.517, -8.901, 11.24, -8.901, 11.24, -7.803, 10.44, -7.801, 10.44, -8.901, 11.24, -7.803, 11.25, -6.704, 10.44, -6.701, 10.44, -7.801, 11.25, -6.704, 11.25, -5.605, 10.45, -5.601, 10.44, -6.701, 11.25, -5.605, 11.26, -4.505, 10.45, -4.501, 10.45, -5.601, 11.26, -4.505, 11.26, -3.405, 10.46, -3.401, 10.45, -4.501, 11.26, -3.405, 11.27, -2.304, 10.46, -2.3, 10.46, -3.401, 11.27, -2.304, 11.27, -1.204, 10.47, -1.2, 10.46, -2.3, 11.27, -1.204, 11.28, -0.1037, 10.47, -0.09962, 10.47, -1.2, 11.28, -0.1037, 11.28, 0.9967, 10.48, 1.001, 10.47, -0.09962, 11.28, 0.9967, 11.29, 2.097, 10.48, 2.101, 10.48, 1.001, 11.29, 2.097, 11.29, 3.198, 10.49, 3.202, 10.48, 2.101, 11.29, 3.198, 11.3, 4.298, 10.49, 4.302, 10.49, 3.202, 11.3, 4.298, 11.31, 5.399, 10.5, 5.403, 10.49, 4.302, 11.31, 5.399, 11.31, 6.499, 10.51, 6.503, 10.5, 5.403, 11.31, 6.499, 11.32, 7.6, 10.51, 7.604, 10.51, 6.503, 11.32, 7.6, 11.32, 8.7, 10.52, 8.705, 10.51, 7.604, 11.32, 8.7, 11.33, 9.801, 10.52, 9.806, 10.52, 8.705, 11.33, 9.801, 11.34, 10.9, 10.53, 10.91, 10.52, 9.806, 11.34, 10.9, 11.35, 12.0, 10.54, 12.01, 10.53, 10.91, 11.35, 12.0, 11.36, 13.1, 10.55, 13.12, 10.54, 12.01, 11.36, 13.1, 11.38, 14.2, 10.58, 14.22, 10.55, 13.12, 11.38, 14.2, 11.42, 15.29, 10.62, 15.34, 10.58, 14.22, 11.42, 15.29, 11.5, 16.37, 10.7, 16.47, 10.62, 15.34, 11.5, 16.37, 11.67, 17.41, 11.22, 17.49, 10.7, 16.47, -0.4964, -3.517, -0.4728, -4.636, 0.01995, -4.634, -0.007549, -3.507, -0.4728, -4.636, -0.4964, -5.749, -0.01873, -5.762, 0.01995, -4.634, 11.54, -15.36, 11.39, -14.32, 10.59, -14.42, 11.09, -15.42, 11.39, -14.32, 11.3, -13.26, 10.51, -13.3, 10.59, -14.42, 11.3, -13.26, 11.26, -12.18, 10.47, -12.2, 10.51, -13.3, 11.26, -12.18, 11.25, -11.09, 10.45, -11.1, 10.47, -12.2, 11.25, -11.09, 11.24, -9.997, 10.44, -10.0, 10.45, -11.1, 11.24, -9.997, 11.24, -8.901, 10.44, -8.901, 10.44, -10.0, 14.14, 9.943, 11.67, 9.943, 11.67, 8.762, 14.14, 8.762, 14.14, 8.762, 11.67, 8.762, 11.67, 7.582, 14.14, 7.582, 14.14, 7.582, 11.67, 7.582, 11.67, 6.402, 14.14, 6.402, 14.14, 6.402, 11.67, 6.402, 11.67, 5.221, 14.14, 5.221, 14.14, 5.221, 11.67, 5.221, 11.67, 4.041, 14.14, 4.041, 14.14, 4.041, 11.67, 4.041, 11.67, 2.861, 14.14, 2.861, 14.14, 2.861, 11.67, 2.861, 11.67, 1.68, 14.14, 1.68, 14.14, 1.68, 11.67, 1.68, 11.67, 0.5, 14.14, 0.5, 14.14, 0.5, 11.67, 0.5, 11.67, -0.6803, 14.14, -0.6803, 14.14, -0.6803, 11.67, -0.6803, 11.67, -1.861, 14.14, -1.861, 14.14, -1.861, 11.67, -1.861, 11.67, -3.041, 14.14, -3.041, 14.14, -3.041, 11.67, -3.041, 11.67, -4.221, 14.14, -4.221, 14.14, -4.221, 11.67, -4.221, 11.67, -5.402, 14.14, -5.402, 14.14, -5.402, 11.67, -5.402, 11.67, -6.582, 14.14, -6.582, 14.14, -6.582, 11.67, -6.582, 11.67, -7.762, 14.14, -7.762, 14.14, -7.762, 11.67, -7.762, 11.67, -8.943, 14.14, -8.943, 14.14, -8.943, 11.67, -8.943, 11.67, -10.12, 14.14, -10.12, 14.14, -10.12, 11.67, -10.12, 11.67, -11.3, 14.14, -11.3, 14.14, -11.3, 11.67, -11.3, 11.67, -12.48, 14.14, -12.48, 14.14, -12.48, 11.67, -12.48, 11.67, -13.66, 14.14, -13.66, 14.14, -13.66, 11.67, -13.66, 11.67, -14.84, 14.14, -14.84, 14.14, -14.84, 11.67, -14.84, 11.67, -16.02, 14.14, -16.02, 14.14, -16.02, 11.67, -16.02, 11.67, -17.21, 14.14, -17.21, 14.14, -17.21, 11.67, -17.21, 11.67, -18.39, 14.01, -18.39, 14.01, 19.39, 11.67, 19.39, 11.67, 18.21, 14.14, 18.21, 14.14, 18.21, 11.67, 18.21, 11.67, 17.02, 14.14, 17.02, 14.14, 17.02, 11.67, 17.02, 11.67, 15.84, 14.14, 15.84, 14.14, 15.84, 11.67, 15.84, 11.67, 14.66, 14.14, 14.66, 14.14, 14.66, 11.67, 14.66, 11.67, 13.48, 14.14, 13.48, 14.14, 13.48, 11.67, 13.48, 11.67, 12.3, 14.14, 12.3, 14.14, 12.3, 11.67, 12.3, 11.67, 11.12, 14.14, 11.12, 14.14, 11.12, 11.67, 11.12, 11.67, 9.943, 14.14, 9.943, 14.79, 9.943, 14.14, 9.943, 14.14, 8.762, 14.79, 8.762, 14.79, 8.762, 14.14, 8.762, 14.14, 7.582, 14.79, 7.582, 14.79, 7.582, 14.14, 7.582, 14.14, 6.402, 14.79, 6.402, 14.79, 6.402, 14.14, 6.402, 14.14, 5.221, 14.79, 5.221, 14.79, 5.221, 14.14, 5.221, 14.14, 4.041, 14.79, 4.041, 14.79, 4.041, 14.14, 4.041, 14.14, 2.861, 14.79, 2.861, 14.79, 2.861, 14.14, 2.861, 14.14, 1.68, 14.79, 1.68, 14.79, 1.68, 14.14, 1.68, 14.14, 0.5, 14.79, 0.5, 14.79, 0.5, 14.14, 0.5, 14.14, -0.6803, 14.79, -0.6803, 14.79, -0.6803, 14.14, -0.6803, 14.14, -1.861, 14.79, -1.861, 14.79, -1.861, 14.14, -1.861, 14.14, -3.041, 14.79, -3.041, 14.79, -3.041, 14.14, -3.041, 14.14, -4.221, 14.79, -4.221, 14.79, -4.221, 14.14, -4.221, 14.14, -5.402, 14.79, -5.402, 14.79, -5.402, 14.14, -5.402, 14.14, -6.582, 14.79, -6.582, 14.79, -6.582, 14.14, -6.582, 14.14, -7.762, 14.79, -7.762, 14.79, -7.762, 14.14, -7.762, 14.14, -8.943, 14.79, -8.943, 14.79, -8.943, 14.14, -8.943, 14.14, -10.12, 14.79, -10.12, 14.79, -10.12, 14.14, -10.12, 14.14, -11.3, 14.79, -11.3, 14.79, -11.3, 14.14, -11.3, 14.14, -12.48, 14.79, -12.48, 14.79, -12.48, 14.14, -12.48, 14.14, -13.66, 14.79, -13.66, 14.79, -13.66, 14.14, -13.66, 14.14, -14.84, 14.79, -14.84, 14.79, -14.84, 14.14, -14.84, 14.14, -16.02, 14.79, -16.02, 14.79, -16.02, 14.14, -16.02, 14.14, -17.21, 14.79, -17.21, 14.79, -17.21, 14.14, -17.21, 14.01, -18.39, 14.01, 19.39, 14.14, 18.21, 14.79, 18.21, 14.79, 18.21, 14.14, 18.21, 14.14, 17.02, 14.79, 17.02, 14.79, 17.02, 14.14, 17.02, 14.14, 15.84, 14.79, 15.84, 14.79, 15.84, 14.14, 15.84, 14.14, 14.66, 14.79, 14.66, 14.79, 14.66, 14.14, 14.66, 14.14, 13.48, 14.79, 13.48, 14.79, 13.48, 14.14, 13.48, 14.14, 12.3, 14.79, 12.3, 14.79, 12.3, 14.14, 12.3, 14.14, 11.12, 14.79, 11.12, 14.79, 11.12, 14.14, 11.12, 14.14, 9.943, 14.79, 9.943, 15.78, 12.3, 14.79, 12.3, 14.79, 11.12, 15.78, 11.12, 15.78, 13.48, 14.79, 13.48, 14.79, 12.3, 15.78, 12.3, 15.78, 14.66, 14.79, 14.66, 14.79, 13.48, 15.78, 13.48, 15.78, 15.84, 14.79, 15.84, 14.79, 14.66, 15.78, 14.66, 15.78, 17.02, 14.79, 17.02, 14.79, 15.84, 15.78, 15.84, 16.13, 18.21, 14.79, 18.21, 14.79, 17.02, 15.78, 17.02, 15.78, -16.02, 14.79, -16.02, 14.79, -17.21, 16.13, -17.21, 15.78, -14.84, 14.79, -14.84, 14.79, -16.02, 15.78, -16.02, 15.78, -13.66, 14.79, -13.66, 14.79, -14.84, 15.78, -14.84, 15.78, -12.48, 14.79, -12.48, 14.79, -13.66, 15.78, -13.66, 15.78, -11.3, 14.79, -11.3, 14.79, -12.48, 15.78, -12.48, 15.78, -10.12, 14.79, -10.12, 14.79, -11.3, 15.78, -11.3, 15.78, -8.943, 14.79, -8.943, 14.79, -10.12, 15.78, -10.12, 15.78, -7.762, 14.79, -7.762, 14.79, -8.943, 15.78, -8.943, 15.78, -6.582, 14.79, -6.582, 14.79, -7.762, 15.78, -7.762, 15.78, -5.402, 14.79, -5.402, 14.79, -6.582, 15.78, -6.582, 15.78, -4.221, 14.79, -4.221, 14.79, -5.402, 15.78, -5.402, 15.78, -3.041, 14.79, -3.041, 14.79, -4.221, 15.78, -4.221, 15.78, -1.861, 14.79, -1.861, 14.79, -3.041, 15.78, -3.041, 15.78, -0.6803, 14.79, -0.6803, 14.79, -1.861, 15.78, -1.861, 15.78, 0.5, 14.79, 0.5, 14.79, -0.6803, 15.78, -0.6803, 15.78, 1.68, 14.79, 1.68, 14.79, 0.5, 15.78, 0.5, 15.78, 2.861, 14.79, 2.861, 14.79, 1.68, 15.78, 1.68, 15.78, 4.041, 14.79, 4.041, 14.79, 2.861, 15.78, 2.861, 15.78, 5.221, 14.79, 5.221, 14.79, 4.041, 15.78, 4.041, 15.78, 6.402, 14.79, 6.402, 14.79, 5.221, 15.78, 5.221, 15.78, 7.582, 14.79, 7.582, 14.79, 6.402, 15.78, 6.402, 15.78, 8.762, 14.79, 8.762, 14.79, 7.582, 15.78, 7.582, 15.78, 9.943, 14.79, 9.943, 14.79, 8.762, 15.78, 8.762, 15.78, 11.12, 14.79, 11.12, 14.79, 9.943, 15.78, 9.943, 16.54, 11.12, 15.78, 11.12, 15.78, 9.943, 16.54, 9.943, 16.54, 9.943, 15.78, 9.943, 15.78, 8.762, 16.54, 8.762, 16.54, 8.762, 15.78, 8.762, 15.78, 7.582, 16.54, 7.582, 16.54, 7.582, 15.78, 7.582, 15.78, 6.402, 16.54, 6.402, 16.54, 6.402, 15.78, 6.402, 15.78, 5.221, 16.54, 5.221, 16.54, 5.221, 15.78, 5.221, 15.78, 4.041, 16.54, 4.041, 16.54, 4.041, 15.78, 4.041, 15.78, 2.861, 16.54, 2.861, 16.54, 2.861, 15.78, 2.861, 15.78, 1.68, 16.54, 1.68, 16.54, 1.68, 15.78, 1.68, 15.78, 0.5, 16.54, 0.5, 16.54, 0.5, 15.78, 0.5, 15.78, -0.6803, 16.54, -0.6803, 16.54, -0.6803, 15.78, -0.6803, 15.78, -1.861, 16.54, -1.861, 16.54, -1.861, 15.78, -1.861, 15.78, -3.041, 16.54, -3.041, 16.54, -3.041, 15.78, -3.041, 15.78, -4.221, 16.54, -4.221, 16.54, -4.221, 15.78, -4.221, 15.78, -5.402, 16.54, -5.402, 16.54, -5.402, 15.78, -5.402, 15.78, -6.582, 16.54, -6.582, 16.54, -6.582, 15.78, -6.582, 15.78, -7.762, 16.54, -7.762, 16.54, -7.762, 15.78, -7.762, 15.78, -8.943, 16.54, -8.943, 16.54, -8.943, 15.78, -8.943, 15.78, -10.12, 16.54, -10.12, 16.54, -10.12, 15.78, -10.12, 15.78, -11.3, 16.54, -11.3, 16.54, -11.3, 15.78, -11.3, 15.78, -12.48, 16.54, -12.48, 16.54, -12.48, 15.78, -12.48, 15.78, -13.66, 16.54, -13.66, 16.54, -13.66, 15.78, -13.66, 15.78, -14.84, 16.54, -14.84, 16.54, -14.84, 15.78, -14.84, 15.78, -16.02, 16.54, -16.02, 16.54, -16.02, 15.78, -16.02, 16.13, -17.21, 16.54, -17.21, 0.723, -3.454, 0.3167, -3.466, 0.3547, -4.636, 0.7581, -4.635, 0.7581, -4.635, 0.3547, -4.636, 0.3053, -5.806, 0.7221, -5.821, 16.54, 18.21, 16.13, 18.21, 15.78, 17.02, 16.54, 17.02, 16.54, 17.02, 15.78, 17.02, 15.78, 15.84, 16.54, 15.84, 16.54, 15.84, 15.78, 15.84, 15.78, 14.66, 16.54, 14.66, 16.54, 14.66, 15.78, 14.66, 15.78, 13.48, 16.54, 13.48, 16.54, 13.48, 15.78, 13.48, 15.78, 12.3, 16.54, 12.3, 16.54, 12.3, 15.78, 12.3, 15.78, 11.12, 16.54, 11.12, -0.007549, -3.507, 0.01995, -4.634, 0.3547, -4.636, 0.3167, -3.466, 0.01995, -4.634, -0.01873, -5.762, 0.3053, -5.806, 0.3547, -4.636, 8.727, 19.03, 9.807, 17.97, 10.03, 18.28, 8.904, 19.39, 9.807, 17.97, 11.22, 17.49, 11.42, 17.79, 10.03, 18.28, 9.69, -15.89, 8.658, -16.96, 8.84, -17.3, 9.914, -16.19, 11.09, -15.42, 9.69, -15.89, 9.914, -16.19, 11.28, -15.73, -1.732, 2.256, -1.732, 2.969, -3.97, 2.969, -3.97, 2.256, -1.732, 2.969, -1.732, 3.683, -3.97, 3.683, -3.97, 2.969, -1.732, 3.683, -1.732, 4.397, -3.97, 4.397, -3.97, 3.683, -1.732, 4.397, -1.732, 5.111, -3.97, 5.111, -3.97, 4.397, -1.732, 5.111, -1.732, 5.824, -3.97, 5.824, -3.97, 5.111, -1.732, 5.824, -1.732, 6.538, -3.97, 6.538, -3.97, 5.824, -1.732, 6.538, -1.732, 7.252, -3.97, 7.252, -3.97, 6.538, -1.732, 7.252, -1.732, 7.966, -3.97, 7.966, -3.97, 7.252, -1.732, 7.966, -1.732, 8.679, -3.97, 8.679, -3.97, 7.966, -1.732, 8.679, -1.732, 9.393, -3.97, 9.393, -3.97, 8.679, -1.732, 9.393, -1.732, 10.11, -3.97, 10.11, -3.97, 9.393, -1.732, 10.11, -1.732, 10.82, -3.97, 10.82, -3.97, 10.11, -1.732, 10.82, -1.732, 11.53, -3.97, 11.53, -3.97, 10.82, -1.732, 11.53, -1.732, 12.25, -3.97, 12.25, -3.97, 11.53, -1.732, 12.25, -1.732, 12.96, -3.97, 12.96, -3.97, 12.25, -1.732, 12.96, -1.732, 13.68, -3.97, 13.68, -3.97, 12.96, -1.732, 13.68, -1.732, 14.39, -3.97, 14.39, -3.97, 13.68, -1.732, 14.39, -1.732, 15.1, -3.97, 15.1, -3.97, 14.39, -1.732, 15.1, -1.732, 15.82, -3.97, 15.82, -3.97, 15.1, -1.732, 15.82, -1.732, 16.53, -3.97, 16.53, -3.97, 15.82, -1.732, 16.53, -1.732, 17.24, -3.97, 17.24, -3.97, 16.53, -1.732, 17.24, -1.732, 17.96, -3.97, 17.96, -3.97, 17.24, -1.732, 17.96, -1.732, 18.67, -3.97, 18.67, -3.97, 17.96, -1.732, 18.67, -1.732, 19.39, -3.97, 19.39, -3.97, 18.67, -1.732, -3.454, -1.732, -2.741, -3.97, -2.741, -3.97, -3.454, -1.732, -2.741, -1.732, -2.027, -3.97, -2.027, -3.97, -2.741, -1.732, -2.027, -1.732, -1.313, -3.97, -1.313, -3.97, -2.027, -1.732, -1.313, -1.732, -0.5993, -3.97, -0.5993, -3.97, -1.313, -1.732, -0.5993, -1.732, 0.1144, -3.97, 0.1144, -3.97, -0.5993, -1.732, 0.1144, -1.732, 0.8282, -3.97, 0.8282, -3.97, 0.1144, -1.732, 0.8282, -1.732, 1.542, -3.97, 1.542, -3.97, 0.8282, -1.732, 1.542, -1.732, 2.256, -3.97, 2.256, -3.97, 1.542, -1.109, 1.542, -1.109, 2.256, -1.732, 2.256, -1.732, 1.542, -1.109, 0.8282, -1.109, 1.542, -1.732, 1.542, -1.732, 0.8282, -1.109, 0.1144, -1.109, 0.8282, -1.732, 0.8282, -1.732, 0.1144, -1.109, -0.5993, -1.109, 0.1144, -1.732, 0.1144, -1.732, -0.5993, -1.109, -1.313, -1.109, -0.5993, -1.732, -0.5993, -1.732, -1.313, -1.109, -2.027, -1.109, -1.313, -1.732, -1.313, -1.732, -2.027, -1.109, -2.741, -1.109, -2.027, -1.732, -2.027, -1.732, -2.741, -1.732, -3.454, -1.109, -2.741, -1.732, -2.741, -1.109, 18.67, -1.732, 19.39, -1.732, 18.67, -1.109, 17.96, -1.109, 18.67, -1.732, 18.67, -1.732, 17.96, -1.109, 17.24, -1.109, 17.96, -1.732, 17.96, -1.732, 17.24, -1.109, 16.53, -1.109, 17.24, -1.732, 17.24, -1.732, 16.53, -1.109, 15.82, -1.109, 16.53, -1.732, 16.53, -1.732, 15.82, -1.109, 15.1, -1.109, 15.82, -1.732, 15.82, -1.732, 15.1, -1.109, 14.39, -1.109, 15.1, -1.732, 15.1, -1.732, 14.39, -1.109, 13.68, -1.109, 14.39, -1.732, 14.39, -1.732, 13.68, -1.109, 12.96, -1.109, 13.68, -1.732, 13.68, -1.732, 12.96, -1.109, 12.25, -1.109, 12.96, -1.732, 12.96, -1.732, 12.25, -1.109, 11.53, -1.109, 12.25, -1.732, 12.25, -1.732, 11.53, -1.109, 10.82, -1.109, 11.53, -1.732, 11.53, -1.732, 10.82, -1.109, 10.11, -1.109, 10.82, -1.732, 10.82, -1.732, 10.11, -1.109, 9.393, -1.109, 10.11, -1.732, 10.11, -1.732, 9.393, -1.109, 8.679, -1.109, 9.393, -1.732, 9.393, -1.732, 8.679, -1.109, 7.966, -1.109, 8.679, -1.732, 8.679, -1.732, 7.966, -1.109, 7.252, -1.109, 7.966, -1.732, 7.966, -1.732, 7.252, -1.109, 6.538, -1.109, 7.252, -1.732, 7.252, -1.732, 6.538, -1.109, 5.824, -1.109, 6.538, -1.732, 6.538, -1.732, 5.824, -1.109, 5.111, -1.109, 5.824, -1.732, 5.824, -1.732, 5.111, -1.109, 4.397, -1.109, 5.111, -1.732, 5.111, -1.732, 4.397, -1.109, 3.683, -1.109, 4.397, -1.732, 4.397, -1.732, 3.683, -1.109, 2.969, -1.109, 3.683, -1.732, 3.683, -1.732, 2.969, -1.109, 2.256, -1.109, 2.969, -1.732, 2.969, -1.732, 2.256, 0.7581, 2.969, 0.7581, 3.683, -1.109, 3.683, -1.109, 2.969, 0.7581, 3.683, 0.7581, 4.397, -1.109, 4.397, -1.109, 3.683, 0.7581, 4.397, 0.7581, 5.111, -1.109, 5.111, -1.109, 4.397, 0.7581, 5.111, 0.7581, 5.824, -1.109, 5.824, -1.109, 5.111, 0.7581, 5.824, 0.7581, 6.538, -1.109, 6.538, -1.109, 5.824, 0.7581, 6.538, 0.7581, 7.252, -1.109, 7.252, -1.109, 6.538, 0.7581, 7.252, 0.7581, 7.966, -1.109, 7.966, -1.109, 7.252, 0.7581, 7.966, 0.7581, 8.679, -1.109, 8.679, -1.109, 7.966, 0.7581, 8.679, 0.7581, 9.393, -1.109, 9.393, -1.109, 8.679, 0.7581, 9.393, 0.7581, 10.11, -1.109, 10.11, -1.109, 9.393, 0.7581, 10.11, 0.7581, 10.82, -1.109, 10.82, -1.109, 10.11, 0.7581, 10.82, 0.7581, 11.53, -1.109, 11.53, -1.109, 10.82, 0.7581, 11.53, 0.7581, 12.25, -1.109, 12.25, -1.109, 11.53, 0.7581, 12.25, 0.7581, 12.96, -1.109, 12.96, -1.109, 12.25, 0.7581, 12.96, 0.7581, 13.68, -1.109, 13.68, -1.109, 12.96, 0.7581, 13.68, 0.7581, 14.39, -1.109, 14.39, -1.109, 13.68, 0.7581, 14.39, 0.7581, 15.1, -1.109, 15.1, -1.109, 14.39, 0.7581, 15.1, 0.7581, 15.82, -1.109, 15.82, -1.109, 15.1, 0.7581, 15.82, 0.7581, 16.53, -1.109, 16.53, -1.109, 15.82, 0.7581, 16.53, 0.7581, 17.24, -1.109, 17.24, -1.109, 16.53, 0.7581, 17.24, 0.7581, 17.96, -1.109, 17.96, -1.109, 17.24, 0.7581, 17.96, 0.7581, 18.67, -1.109, 18.67, -1.109, 17.96, 0.7581, -2.741, 0.7581, -2.027, -1.109, -2.027, -1.109, -2.741, 0.7581, -2.027, 0.7581, -1.313, -1.109, -1.313, -1.109, -2.027, 0.7581, -1.313, 0.7581, -0.5993, -1.109, -0.5993, -1.109, -1.313, 0.7581, -0.5993, 0.7581, 0.1144, -1.109, 0.1144, -1.109, -0.5993, 0.7581, 0.1144, 0.7581, 0.8282, -1.109, 0.8282, -1.109, 0.1144, 0.7581, 0.8282, 0.7581, 1.542, -1.109, 1.542, -1.109, 0.8282, 0.7581, 1.542, 0.7581, 2.256, -1.109, 2.256, -1.109, 1.542, 0.7581, 2.256, 0.7581, 2.969, -1.109, 2.969, -1.109, 2.256, 3.686, -6.136, 2.862, -5.431, 2.698, -5.832, 3.447, -6.391, 2.821, 18.44, 3.676, 19.12, 3.445, 19.39, 2.671, 18.85, 0.8026, 18.22, 2.821, 18.44, 2.671, 18.85, 0.7581, 18.58, 2.862, -5.431, 0.8515, -5.13, 0.7926, -5.484, 2.698, -5.832])
me_cylinder_001.materials.append(mat_m_roomwall01)
me_cylinder_001.materials.append(mat_m_stonewall01)
me_cylinder_001.materials.append(mat_m_stonefloor01)
me_cylinder_001.materials.append(mat_m_stonetile01)
me_cylinder_001.materials.append(mat_m_woodstairs01)
me_cylinder_001.update()
me_plane = bpy.data.meshes.new('Plane')
me_plane.from_pydata([(0.02126, -6.666, -1.482), (0.02126, 6.666, -1.482), (0.02126, -6.666, 7.486), (0.02126, 6.666, 7.486)], [], [(0, 1, 3, 2)])
_uv = me_plane.uv_layers.new(name='UVMap')
_uv.uv.foreach_set('vector', [-0.01611, 0.1796, 0.4581, 0.1796, 0.4581, 0.4985, -0.01611, 0.4985])
me_plane.materials.append(mat_t_backgroun01)
me_plane.update()
me_plane_001 = bpy.data.meshes.new('Plane.001')
me_plane_001.from_pydata([(0.02126, -6.666, -1.482), (0.02126, 6.666, -1.482), (0.02126, -6.666, 8.683), (0.02126, 6.666, 8.683)], [], [(0, 1, 3, 2)])
_uv = me_plane_001.uv_layers.new(name='UVMap')
_uv.uv.foreach_set('vector', [0.4884, 0.1415, 0.9626, 0.1415, 0.9626, 0.5029, 0.4884, 0.5029])
me_plane_001.materials.append(mat_t_backgroun01)
me_plane_001.update()
me_cylinder_003 = bpy.data.meshes.new('Cylinder.003')
me_cylinder_003.from_pydata([(-134.8, 207.7, -60.32), (-178.5, 270.3, 61.9), (-85.98, -236.1, -60.32), (-145.0, -305.8, 62.45), (-89.34, -231.8, -60.32), (-167.2, -297.1, 68.56), (-99.96, -218.9, -60.32), (-204.0, -292.0, 84.37), (-118.7, -197.1, -60.32), (-248.7, -272.8, 97.73), (-145.0, -165.8, -60.32), (-283.3, -236.0, 68.91), (-161.8, -159.7, -60.32), (-340.0, -194.2, 45.36), (-201.9, -77.46, -60.32), (-392.4, -117.0, 24.28), (-219.7, -27.6, -60.32), (-415.4, -52.41, 8.586), (-206.8, 119.8, -60.32), (-414.8, 5.588, 3.339), (-399.0, 74.59, 30.9), (-377.0, 123.2, 56.47), (-198.3, 134.4, -60.32), (-345.7, 177.7, 44.69), (-178.6, 159.9, -60.32), (-322.8, 218.8, 75.71), (-160.1, 179.9, -60.32), (-283.7, 258.7, 102.3), (-146.0, 194.8, -60.32), (-242.8, 268.3, 83.31), (-137.6, 204.4, -60.32), (-207.7, 274.7, 65.56), (-127.7, 250.4, -15.25), (-89.62, -269.4, -20.08), (-105.8, -266.2, -14.9), (-131.6, -263.0, -14.86), (-167.9, -242.1, -12.83), (-218.7, -208.3, -11.24), (-257.4, -169.7, -16.54), (-340.8, -110.6, -15.33), (-372.7, -26.76, -26.15), (-377.4, -6.983, -25.86), (-370.8, 78.41, -16.42), (-336.4, 135.3, -22.13), (-311.2, 181.2, -15.25), (-268.9, 217.4, -15.04), (-224.5, 240.6, -15.25), (-184.6, 252.6, -15.25), (-152.2, 255.6, -15.25), (-86.25, -259.5, -36.56), (-97.31, -252.5, -36.56), (-118.0, -246.3, -36.56), (-145.4, -228.1, -32.02), (-185.2, -198.4, -32.02), (-259.1, -154.3, -51.15), (-332.4, -108.5, -56.41), (-367.3, -35.75, -57.17), (-375.4, -3.571, -57.49), (-370.2, 66.9, -59.12), (-314.8, 129.3, -53.9), (-360.6, -111.9, -7.188), (-322.3, -195.4, 22.84), (-275.9, -235.9, 57.02), (-196.9, -101.9, -60.32), (-145.0, -165.8, -60.32), (-196.9, -101.9, -60.32), (-231.4, -150.9, -28.08), (-264.2, 113.7, -59.77), (-225.9, 36.04, -60.32), (-131.4, 617.6, -130.6), (-131.4, 617.6, 101.4), (-131.4, -559.6, -130.6), (-131.4, -559.6, 101.4), (-200.8, -548.3, -130.6), (-200.8, -548.3, 101.4), (-267.6, -514.8, -130.6), (-267.6, -514.8, 101.4), (-329.1, -460.4, -130.6), (-329.1, -460.4, 101.4), (-383.0, -387.2, -130.6), (-383.0, -387.2, 101.4), (-427.3, -298.0, -130.6), (-427.3, -298.0, 101.4), (-460.2, -196.3, -130.6), (-460.2, -196.3, 101.4), (-480.5, -85.86, -130.6), (-480.5, -85.86, 101.4), (-487.3, 28.96, -130.6), (-487.3, 28.96, 101.4), (-480.5, 143.8, -130.6), (-480.5, 143.8, 101.4), (-460.2, 254.2, -130.6), (-460.2, 254.2, 101.4), (-427.3, 356.0, -130.6), (-427.3, 356.0, 101.4), (-383.0, 445.2, -130.6), (-383.0, 445.2, 101.4), (-329.1, 518.4, -130.6), (-329.1, 518.4, 101.4), (-267.6, 572.7, -130.6), (-267.6, 572.7, 101.4), (-200.8, 606.2, -130.6), (-200.8, 606.2, 101.4)], [(54, 63)], [(33, 34, 5, 3), (34, 35, 7, 5), (35, 36, 9, 7), (36, 37, 62, 9), (37, 38, 61, 62), (38, 39, 60, 61), (39, 40, 60), (40, 41, 19), (41, 42, 20, 19), (42, 43, 21, 20), (43, 44, 23, 21), (44, 45, 25, 23), (45, 46, 27, 25), (46, 47, 29, 27), (47, 48, 31, 29), (48, 32, 1, 31), (30, 0, 32, 48), (28, 30, 48, 47), (26, 28, 47, 46), (24, 26, 46, 45), (58, 59, 43, 42), (57, 58, 42, 41), (56, 57, 41, 40), (55, 56, 40, 39), (54, 55, 39, 38), (53, 66, 38, 37), (52, 53, 37, 36), (51, 52, 36, 35), (50, 51, 35, 34), (49, 50, 34, 33), (2, 4, 50, 49), (4, 6, 51, 50), (6, 8, 52, 51), (8, 10, 53, 52), (12, 14, 55, 54), (14, 16, 56, 55), (16, 18, 57, 56), (61, 60, 15, 13), (9, 62, 11), (60, 40, 17, 15), (62, 61, 13, 11), (64, 65, 66, 53), (66, 65, 54), (38, 66, 54), (67, 58, 57, 18), (67, 59, 58), (22, 24, 45, 44), (22, 44, 43, 68), (71, 73, 74, 72), (73, 75, 76, 74), (75, 77, 78, 76), (77, 79, 80, 78), (79, 81, 82, 80), (81, 83, 84, 82), (83, 85, 86, 84), (85, 87, 88, 86), (87, 89, 90, 88), (89, 91, 92, 90), (91, 93, 94, 92), (93, 95, 96, 94), (95, 97, 98, 96), (97, 99, 100, 98), (99, 101, 102, 100), (101, 69, 70, 102), (19, 17, 40)])
me_cylinder_003.polygons.foreach_set('use_smooth', [True] * 65)
_uv = me_cylinder_003.uv_layers.new(name='UVMap')
_uv.uv.foreach_set('vector', [0.008718, 0.5012, 0.03012, 0.495, 0.02955, 0.7322, 0.00269, 0.7322, 0.03012, 0.495, 0.06232, 0.495, 0.0645, 0.7322, 0.02955, 0.7322, 0.06232, 0.495, 0.1073, 0.495, 0.1117, 0.7322, 0.0645, 0.7322, 0.1073, 0.495, 0.1662, 0.495, 0.1708, 0.6783, 0.1117, 0.7322, 0.1662, 0.495, 0.2381, 0.495, 0.2413, 0.6198, 0.1708, 0.6783, 0.2381, 0.495, 0.321, 0.4944, 0.3222, 0.5608, 0.2413, 0.6198, 0.321, 0.4944, 0.4548, 0.4867, 0.3222, 0.5608, 0.4548, 0.4867, 0.4757, 0.4868, 0.5063, 0.6084, 0.4757, 0.4868, 0.6003, 0.5253, 0.5958, 0.6645, 0.5063, 0.6084, 0.6003, 0.5253, 0.6963, 0.5036, 0.685, 0.6789, 0.5958, 0.6645, 0.6963, 0.5036, 0.7724, 0.5253, 0.7655, 0.6806, 0.685, 0.6789, 0.7724, 0.5253, 0.8431, 0.5253, 0.8354, 0.7322, 0.7655, 0.6806, 0.8431, 0.5253, 0.9004, 0.5253, 0.9063, 0.7483, 0.8354, 0.7322, 0.9004, 0.5253, 0.9441, 0.5253, 0.9423, 0.7322, 0.9063, 0.7483, 0.9441, 0.5253, 0.9756, 0.5253, 0.9766, 0.7322, 0.9423, 0.7322, 0.9756, 0.5253, 0.9981, 0.5253, 1.003, 0.7322, 0.9766, 0.7322, 0.9837, 0.2423, 0.993, 0.2423, 0.9981, 0.5253, 0.9756, 0.5253, 0.957, 0.2423, 0.9837, 0.2423, 0.9756, 0.5253, 0.9441, 0.5253, 0.9132, 0.2423, 0.957, 0.2423, 0.9441, 0.5253, 0.9004, 0.5253, 0.8533, 0.2423, 0.9132, 0.2423, 0.9004, 0.5253, 0.8431, 0.5253, 0.5892, 0.4455, 0.6659, 0.4479, 0.6963, 0.5036, 0.6003, 0.5253, 0.4797, 0.4005, 0.5892, 0.4455, 0.6003, 0.5253, 0.4757, 0.4868, 0.4296, 0.3905, 0.4797, 0.4005, 0.4757, 0.4868, 0.4548, 0.4867, 0.3192, 0.3912, 0.4296, 0.3905, 0.4548, 0.4867, 0.321, 0.4944, 0.2354, 0.3915, 0.3192, 0.3912, 0.321, 0.4944, 0.2381, 0.495, 0.1625, 0.3915, 0.2027, 0.3915, 0.2381, 0.495, 0.1662, 0.495, 0.103, 0.3915, 0.1625, 0.3915, 0.1662, 0.495, 0.1073, 0.495, 0.05818, 0.3915, 0.103, 0.3915, 0.1073, 0.495, 0.06232, 0.495, 0.02804, 0.3915, 0.05818, 0.3915, 0.06232, 0.495, 0.03012, 0.495, 0.01129, 0.3936, 0.02804, 0.3915, 0.03012, 0.495, 0.008718, 0.5012, 0.01568, 0.2423, 0.02504, 0.2423, 0.02804, 0.3915, 0.01129, 0.3936, 0.02504, 0.2423, 0.05221, 0.2423, 0.05818, 0.3915, 0.02804, 0.3915, 0.05221, 0.2423, 0.09664, 0.2423, 0.103, 0.3915, 0.05818, 0.3915, 0.09664, 0.2423, 0.1571, 0.2423, 0.1625, 0.3915, 0.103, 0.3915, 0.2315, 0.2423, 0.3167, 0.2423, 0.3192, 0.3912, 0.2354, 0.3915, 0.3167, 0.2423, 0.4092, 0.2423, 0.4296, 0.3905, 0.3192, 0.3912, 0.4092, 0.2423, 0.7078, 0.2637, 0.4797, 0.4005, 0.4296, 0.3905, 0.2413, 0.6198, 0.3222, 0.5608, 0.3239, 0.6505, 0.2426, 0.671, 0.1117, 0.7322, 0.1708, 0.6783, 0.171, 0.6892, 0.3222, 0.5608, 0.4548, 0.4867, 0.4114, 0.6313, 0.3239, 0.6505, 0.1708, 0.6783, 0.2413, 0.6198, 0.2426, 0.671, 0.171, 0.6892, 0.1571, 0.2423, 0.2315, 0.2423, 0.2027, 0.3915, 0.1625, 0.3915, 0.2027, 0.3915, 0.2315, 0.2423, 0.2354, 0.3915, 0.2381, 0.495, 0.2027, 0.3915, 0.2354, 0.3915, 0.6458, 0.3396, 0.5892, 0.4455, 0.4797, 0.4005, 0.7078, 0.2637, 0.6458, 0.3396, 0.6659, 0.4479, 0.5892, 0.4455, 0.7794, 0.2423, 0.8533, 0.2423, 0.8431, 0.5253, 0.7724, 0.5253, 0.7794, 0.2423, 0.7724, 0.5253, 0.6963, 0.5036, 0.5054, 0.2423, 1.0, 0.7469, 0.9655, 0.7469, 0.9655, 0.9891, 1.0, 0.9891, 0.9655, 0.7469, 0.9249, 0.7469, 0.9249, 0.9891, 0.9655, 0.9891, 0.9249, 0.7469, 0.8748, 0.7469, 0.8748, 0.9891, 0.9249, 0.9891, 0.8748, 0.7469, 0.8145, 0.7469, 0.8145, 0.9891, 0.8748, 0.9891, 0.8145, 0.7469, 0.745, 0.7469, 0.745, 0.9891, 0.8145, 0.9891, 0.745, 0.7469, 0.6678, 0.7469, 0.6678, 0.9891, 0.745, 0.9891, 0.6678, 0.7469, 0.5853, 0.7469, 0.5853, 0.9891, 0.6678, 0.9891, 0.5853, 0.7469, 0.5, 0.7469, 0.5, 0.9891, 0.5853, 0.9891, 0.5, 0.7469, 0.4148, 0.7469, 0.4148, 0.9891, 0.5, 0.9891, 0.4148, 0.7469, 0.3322, 0.7469, 0.3322, 0.9891, 0.4148, 0.9891, 0.3322, 0.7469, 0.2551, 0.7469, 0.2551, 0.9891, 0.3322, 0.9891, 0.2551, 0.7469, 0.1855, 0.7469, 0.1855, 0.9891, 0.2551, 0.9891, 0.1855, 0.7469, 0.1253, 0.7469, 0.1253, 0.9891, 0.1855, 0.9891, 0.1253, 0.7469, 0.07523, 0.7469, 0.07523, 0.9891, 0.1253, 0.9891, 0.07523, 0.7469, 0.03455, 0.7469, 0.03455, 0.9891, 0.07523, 0.9891, 0.03455, 0.7469, 4.023e-05, 0.7469, 4.021e-05, 0.9891, 0.03455, 0.9891, 0.5063, 0.6084, 0.4114, 0.6313, 0.4548, 0.4867])
me_cylinder_003.materials.append(mat_t_backgroun01)
me_cylinder_003.update()

# ---- objects
ob_sm_level01 = bpy.data.objects.new('sm_level01', me_cylinder_001)
ob_sm_billboard01 = bpy.data.objects.new('sm_billboard01', me_plane)
ob_sm_billboard02 = bpy.data.objects.new('sm_billboard02', me_plane_001)
ob_sm_background01_001 = bpy.data.objects.new('sm_background01.001', me_cylinder_003)

# ---- transforms, parenting, visibility, modifiers, constraints
ob_sm_level01.location = (0.0, 0.0, 0.0)
ob_sm_billboard01.location = (0.0, 0.0, 0.0)
ob_sm_billboard02.location = (0.0, 0.0, 0.0)
ob_sm_background01_001.location = (0.0, 0.0, 0.0)

# ---- collection membership
col_collection.objects.link(ob_sm_level01)
col_collection.objects.link(ob_sm_billboard01)
col_collection.objects.link(ob_sm_billboard02)
col_collection.objects.link(ob_sm_background01_001)

# ---- scene / render settings (as saved in the file)
scene.frame_start = 1; scene.frame_end = 250; scene.frame_set(1)
scene.render.engine = 'BLENDER_EEVEE_NEXT'
bpy.context.view_layer.update()

# ---- added for rendering (the .blend has no active camera and no usable light): camera, sun
cam_auto = bpy.data.cameras.new('AutoCamera')
cam_auto.lens = 50.0
cam_auto.sensor_width = 36.0
cam_auto.clip_end = 21076.0
ob_auto_camera = bpy.data.objects.new('AutoCamera', cam_auto)
scene.collection.objects.link(ob_auto_camera)
ob_auto_camera.location = (960.979, -1412.14, 946.556)
ob_auto_camera.rotation_euler = (1.09748, -7.21219e-08, 0.694738)
scene.camera = ob_auto_camera
light_auto_sun = bpy.data.lights.new('AutoSun', 'SUN')
light_auto_sun.energy = 3.0
light_auto_sun.angle = 0.0523599
ob_auto_sun = bpy.data.objects.new('AutoSun', light_auto_sun)
scene.collection.objects.link(ob_auto_sun)
ob_auto_sun.rotation_euler = (0.872665, 0.174533, 0.523599)
bpy.context.view_layer.update()
